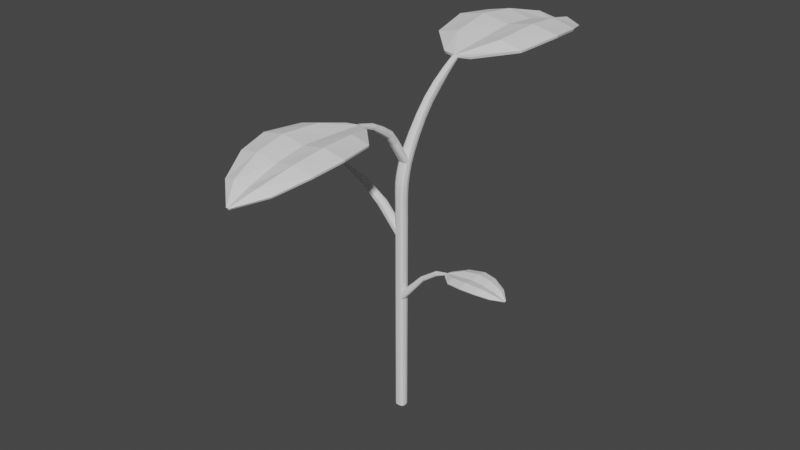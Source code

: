 # Source: Plant_M.blend  (saved by Blender 3.0.42; exported with 4.5.12 LTS)
import bpy
from mathutils import Matrix  # noqa: F401  (used for matrix-valued properties, if any)

bpy.ops.wm.read_factory_settings(use_empty=True)
scene = bpy.context.scene
scene.name = 'Scene'

# ---- collections
col_collection = bpy.data.collections.new('Collection'); scene.collection.children.link(col_collection)

# ---- world
world_world = bpy.data.worlds.new('World'); scene.world = world_world
world_world.use_nodes = True; world_world.node_tree.nodes.clear()
_N = world_world.node_tree.nodes; _L = world_world.node_tree.links
n0 = _N.new('ShaderNodeOutputWorld'); n0.name = 'World Output'; n0.location = (300, 300)
n1 = _N.new('ShaderNodeBackground'); n1.name = 'Background'; n1.location = (10, 300)
n1.inputs[0].default_value = (0.05088, 0.05088, 0.05088, 1.0)
_L.new(n1.outputs[0], n0.inputs[0])
n0.is_active_output = True
world_world.color = (0.05088, 0.05088, 0.05088)
world_world.use_sun_shadow = False
world_world.sun_shadow_jitter_overblur = 0.0

# ---- meshes
me_plane_001 = bpy.data.meshes.new('Plane.001')
me_plane_001.from_pydata([(-0.02183, 0.7569, 3.404), (0.02183, 0.7569, 3.404), (1.827e-18, 0.7534, 3.417), (-0.03158, 0.4699, 3.23), (1.827e-18, 0.4595, 3.244), (0.03158, 0.4699, 3.23), (-0.03557, 0.2413, 2.996), (0.03557, 0.2413, 2.996), (1.827e-18, 0.2282, 3.006), (-0.04596, 0.05891, 2.706), (0.04596, 0.05891, 2.706), (1.827e-18, 0.04379, 2.712), (-0.05051, -0.03244, 2.404), (0.05051, -0.03244, 2.404), (1.827e-18, -0.04892, 2.406), (-0.04228, -0.02681, 0.005445), (0.04228, -0.02681, 0.005445), (1.827e-18, -0.03512, 0.003086), (1.827e-18, -0.05219, 2.048), (0.04667, -0.03552, 2.048), (-0.04667, -0.03552, 2.048), (0.0466, -0.03687, 2.216), (1.827e-18, -0.05351, 2.216), (-0.0466, -0.03687, 2.216), (1.827e-18, 0.6933, 3.4), (0.02803, 0.7018, 3.38), (-0.02803, 0.7018, 3.38), (1.827e-18, -0.01995, 2.548), (0.05001, -0.003903, 2.544), (-0.05001, -0.003903, 2.544), (-0.00944, 0.7656, 3.387), (0.01402, 0.7656, 3.387), (0.002292, 0.7708, 3.386), (-0.02666, 0.5116, 3.179), (1.827e-18, 0.5222, 3.167), (0.02666, 0.5116, 3.179), (-0.03486, 0.2935, 2.956), (0.03486, 0.2935, 2.956), (2.328e-10, 0.3065, 2.946), (-0.04596, 0.1194, 2.678), (0.04596, 0.1194, 2.678), (3.493e-10, 0.1344, 2.672), (-0.05051, 0.03348, 2.395), (0.05051, 0.03348, 2.395), (-1.164e-10, 0.04997, 2.393), (-0.04228, 0.02319, 0.005839), (0.04228, 0.02319, 0.005839), (-5.821e-11, 0.03154, 0.003611), (4.075e-10, 0.04781, 2.049), (0.04667, 0.03114, 2.049), (-0.04667, 0.03114, 2.049), (0.0466, 0.0297, 2.215), (-1.164e-10, 0.04635, 2.215), (-0.0466, 0.0297, 2.215), (0.001626, 0.7265, 3.34), (0.01795, 0.7219, 3.345), (-0.0147, 0.7219, 3.345), (-5.821e-10, 0.0763, 2.523), (0.05001, 0.06027, 2.527), (-0.05001, 0.06027, 2.527), (0.01471, 0.7539, 3.413), (-0.0189, 0.4608, 3.242), (1.827e-18, 0.5899, 3.336), (-0.02056, 0.2298, 3.005), (0.02056, 0.2298, 3.005), (0.03294, 0.3505, 3.124), (-0.02643, 0.04568, 2.711), (0.02643, 0.04568, 2.711), (1.827e-18, 0.1243, 2.853), (0.04072, 0.1386, 2.845), (-0.04072, 0.1386, 2.845), (-0.02904, -0.04686, 2.406), (0.02904, -0.04686, 2.406), (1.827e-18, -0.03662, 2.482), (0.04879, 0.0165, 2.611), (-0.0508, -0.02032, 2.479), (-0.0264, -0.0337, 0.00349), (0.0264, -0.0337, 0.00349), (1.827e-18, -0.04981, 0.0162), (0.04857, -0.03694, 2.314), (-0.04613, -0.0338, 0.01662), (1.827e-18, -0.05277, 2.121), (0.04613, -0.0338, 0.01662), (-0.04621, -0.0361, 2.121), (-0.02684, -0.05011, 2.048), (0.02684, -0.05011, 2.048), (0.04621, -0.0361, 2.121), (1.827e-18, -0.05353, 2.315), (-0.04857, -0.03694, 2.314), (0.0268, -0.05143, 2.216), (-0.0268, -0.05143, 2.216), (-0.01471, 0.7539, 3.413), (0.0189, 0.4608, 3.242), (0.02607, 0.7464, 3.404), (-0.02982, 0.5992, 3.318), (1.827e-18, 0.3388, 3.136), (-0.03294, 0.3505, 3.124), (1.827e-18, 0.7386, 3.425), (0.02982, 0.5992, 3.318), (-0.02607, 0.7464, 3.404), (-0.01787, 0.6943, 3.396), (0.01787, 0.6943, 3.396), (1.827e-18, 0.0008117, 2.616), (0.0508, -0.02032, 2.479), (-0.02876, -0.01794, 2.548), (0.02876, -0.01794, 2.548), (0.008199, 0.7697, 3.385), (-0.01459, 0.5208, 3.168), (-2.911e-11, 0.6379, 3.265), (-0.01993, 0.3049, 2.947), (0.01993, 0.3049, 2.947), (0.03062, 0.3974, 3.078), (-0.02643, 0.1326, 2.673), (0.02643, 0.1326, 2.673), (3.929e-10, 0.2096, 2.803), (0.04063, 0.1954, 2.811), (-0.04063, 0.1954, 2.811), (-0.02904, 0.0479, 2.394), (0.02904, 0.0479, 2.394), (-7.276e-11, 0.06118, 2.463), (0.04879, 0.07924, 2.589), (-0.0508, 0.04488, 2.466), (-0.0264, 0.03011, 0.003993), (0.0264, 0.03011, 0.003993), (-5.821e-11, 0.04602, 0.01696), (0.04857, 0.02941, 2.31), (-0.04613, 0.03001, 0.01713), (-6.549e-10, 0.04722, 2.122), (0.04613, 0.03001, 0.01713), (-0.04621, 0.03055, 2.121), (-0.02684, 0.04573, 2.049), (0.02684, 0.04573, 2.049), (0.04621, 0.03055, 2.121), (-1.892e-10, 0.04601, 2.309), (-0.04857, 0.02941, 2.31), (0.0268, 0.04427, 2.215), (-0.0268, 0.04427, 2.215), (-0.003615, 0.7697, 3.385), (0.01459, 0.5208, 3.168), (0.01502, 0.7603, 3.377), (-0.02153, 0.6284, 3.274), (1.455e-10, 0.4091, 3.067), (-0.03062, 0.3974, 3.078), (0.002292, 0.7644, 3.374), (0.02153, 0.6284, 3.274), (-0.01044, 0.7603, 3.377), (-0.006003, 0.7251, 3.34), (0.009254, 0.7251, 3.34), (-1.455e-11, 0.0949, 2.584), (0.0508, 0.04488, 2.466), (-0.04879, 0.07924, 2.589), (-0.02876, 0.0743, 2.523), (0.02876, 0.0743, 2.523), (-0.01677, 0.7632, 3.39), (0.01887, 0.7632, 3.39), (0.001052, 0.7644, 3.397), (-0.03349, 0.4907, 3.204), (0.03349, 0.4907, 3.204), (-0.0405, 0.2674, 2.976), (0.0405, 0.2674, 2.976), (-0.05285, 0.08914, 2.692), (0.05285, 0.08914, 2.692), (-0.05809, 0.0005214, 2.4), (0.05809, 0.0005216, 2.4), (-0.04536, -0.001797, 0.004135), (0.04536, -0.001797, 0.004134), (1.827e-18, -0.001763, -9.203e-05), (0.05367, -0.00219, 2.048), (-0.05367, -0.00219, 2.048), (0.05359, -0.003583, 2.215), (-0.05359, -0.003583, 2.215), (0.0255, 0.7142, 3.358), (-0.0255, 0.7142, 3.358), (0.05751, 0.02818, 2.535), (-0.05751, 0.02818, 2.535), (0.01839, 0.591, 3.333), (-0.01839, 0.591, 3.333), (0.01929, 0.3402, 3.135), (-0.01929, 0.3402, 3.135), (0.02343, 0.1261, 2.852), (-0.02343, 0.1261, 2.852), (0.02921, -0.03458, 2.482), (-0.02921, -0.03458, 2.482), (0.02684, -0.0478, 0.01629), (-0.02684, -0.04781, 0.01629), (-0.02657, -0.05068, 2.121), (0.02657, -0.05068, 2.121), (0.02793, -0.05146, 2.315), (-0.02793, -0.05146, 2.315), (-0.01721, 0.7395, 3.42), (0.01721, 0.7395, 3.42), (0.02805, 0.002773, 2.616), (0.01114, 0.6365, 3.266), (-0.01114, 0.6365, 3.266), (0.01726, 0.4077, 3.068), (-0.01726, 0.4077, 3.068), (0.02335, 0.2079, 2.804), (-0.02335, 0.2079, 2.804), (0.02921, 0.05914, 2.463), (-0.02921, 0.05914, 2.463), (0.02684, 0.04401, 0.01701), (-0.02684, 0.04401, 0.01701), (-0.02657, 0.04513, 2.122), (0.02657, 0.04513, 2.122), (0.02793, 0.04393, 2.309), (-0.02793, 0.04393, 2.309), (-0.003017, 0.763, 3.373), (0.007602, 0.763, 3.373), (0.02805, 0.09295, 2.584), (0.01123, 0.7641, 3.394), (0.03655, 0.3739, 3.101), (0.04678, 0.167, 2.828), (-0.04678, 0.167, 2.828), (0.05611, 0.04787, 2.6), (-0.05842, 0.01228, 2.472), (-0.0267, -0.001768, 0.0004389), (0.0267, -0.001768, 0.0004392), (0.05586, -0.003764, 2.312), (-0.05289, -0.001896, 0.01673), (0.05289, -0.001896, 0.01673), (-0.05314, -0.002775, 2.121), (0.05314, -0.002775, 2.121), (-0.05586, -0.003764, 2.312), (-0.009128, 0.7641, 3.394), (0.02327, 0.756, 3.384), (-0.02953, 0.6178, 3.291), (-0.03655, 0.3739, 3.101), (0.02953, 0.6178, 3.291), (-0.02117, 0.756, 3.384), (0.05842, 0.01228, 2.472), (-0.05611, 0.04787, 2.6), (-0.04879, 0.0165, 2.611), (-0.02805, 0.002773, 2.616), (-0.02805, 0.09295, 2.584), (0.007653, -0.1006, 2.817), (-0.0327, -0.1073, 2.811), (-0.07026, -0.0943, 2.823), (0.01325, -0.06148, 2.852), (-0.02431, -0.04851, 2.864), (-0.06466, -0.05513, 2.858), (-0.05492, -0.1042, 2.814), (-0.01013, -0.1079, 2.81), (-0.04688, -0.04791, 2.865), (-0.002085, -0.05156, 2.861), (0.01629, -0.08154, 2.834), (-0.0733, -0.07424, 2.841), (0.004517, -0.2481, 2.965), (-0.03234, -0.2526, 2.959), (-0.06663, -0.2437, 2.972), (0.009625, -0.2209, 3.005), (-0.02467, -0.2119, 3.018), (-0.06153, -0.2165, 3.012), (-0.05263, -0.2505, 2.962), (-0.01172, -0.2531, 2.958), (-0.04529, -0.2115, 3.019), (-0.004376, -0.214, 3.015), (0.01241, -0.2348, 2.985), (-0.06942, -0.2298, 2.992), (-0.01173, -0.5283, 3.106), (-0.03045, -0.5283, 3.102), (-0.04788, -0.5283, 3.11), (-0.009134, -0.5283, 3.13), (-0.02656, -0.5284, 3.138), (-0.04528, -0.5284, 3.134), (-0.04076, -0.5283, 3.103), (-0.01998, -0.5283, 3.101), (-0.03703, -0.5284, 3.139), (-0.01625, -0.5284, 3.136), (-0.00772, -0.5283, 3.118), (-0.04929, -0.5283, 3.122), (-0.04609, -0.1169, 2.953), (-0.02449, -0.1175, 2.953), (-0.07136, -0.1392, 2.928), (-0.0631, -0.1231, 2.946), (-0.03252, -0.1672, 2.896), (-0.05378, -0.1646, 2.899), (0.01435, -0.1454, 2.921), (0.006085, -0.1616, 2.902), (-0.01092, -0.1677, 2.895), (0.01144, -0.1284, 2.94), (-0.003231, -0.12, 2.95), (-0.06845, -0.1562, 2.908), (-0.04181, -0.3386, 3.085), (-0.02547, -0.3388, 3.085), (-0.06094, -0.3491, 3.063), (-0.05469, -0.3415, 3.079), (-0.03154, -0.3624, 3.035), (-0.04763, -0.3611, 3.037), (0.003931, -0.352, 3.057), (-0.002325, -0.3597, 3.04), (-0.0152, -0.3626, 3.034), (0.001725, -0.344, 3.074), (-0.009376, -0.34, 3.082), (-0.05873, -0.3572, 3.046), (1.827e-18, -0.05201, 1.899), (0.04663, -0.0354, 1.899), (0.04663, 0.03106, 1.899), (0.02684, -0.04994, 1.899), (-0.02684, -0.04994, 1.899), (0.02684, 0.0456, 1.899), (-0.05361, -0.002169, 1.899), (0.05361, -0.002169, 1.899), (-0.04663, -0.0354, 1.899), (3.733e-10, 0.04768, 1.899), (-0.04663, 0.03106, 1.899), (-0.02684, 0.0456, 1.899), (-0.2295, -0.04442, 2.154), (-0.2628, -0.03033, 2.132), (-0.1964, -0.03033, 2.175), (-0.2299, 0.04008, 2.154), (-0.263, 0.026, 2.133), (-0.1966, 0.026, 2.176), (-0.2104, -0.04266, 2.166), (-0.2486, -0.04266, 2.141), (-0.2107, 0.03832, 2.167), (-0.249, 0.03832, 2.142), (-0.2679, -0.002169, 2.129), (-0.1915, -0.002169, 2.179), (-0.4456, -0.0355, 2.315), (-0.4279, -0.02518, 2.338), (-0.4281, 0.01612, 2.338), (-0.4354, -0.03421, 2.328), (-0.4558, -0.03421, 2.302), (-0.4562, 0.02515, 2.302), (-0.4253, -0.004528, 2.341), (-0.446, 0.02645, 2.315), (-0.4634, -0.02518, 2.292), (-0.4637, 0.01612, 2.292), (-0.4357, 0.02515, 2.328), (-0.4662, -0.004528, 2.289), (-0.6981, -0.01956, 2.426), (-0.6983, 0.005954, 2.426), (-0.6983, 0.0017, 2.438), (-0.6981, -0.01903, 2.433), (-0.6983, 0.005422, 2.433), (-0.6982, 0.005422, 2.419), (-0.6983, -0.006805, 2.44), (-0.698, -0.01531, 2.414), (-0.6982, -0.01531, 2.438), (-0.6981, 0.0017, 2.414), (-0.698, -0.01903, 2.419), (-0.6981, -0.006805, 2.412), (1.827e-18, -0.05174, 1.238), (-0.04657, -0.0352, 1.238), (3.192e-10, 0.04747, 1.239), (-0.04657, 0.03093, 1.239), (0.02684, -0.04967, 1.238), (-0.02684, -0.04967, 1.238), (0.02684, 0.0454, 1.239), (-0.02684, 0.0454, 1.239), (-0.05352, -0.002135, 1.239), (0.05352, -0.002135, 1.239), (0.04657, -0.0352, 1.238), (0.04657, 0.03093, 1.239), (0.2495, -0.0252, 1.523), (0.235, -0.01751, 1.539), (0.2497, 0.02093, 1.523), (0.2352, 0.01324, 1.539), (0.2578, -0.02424, 1.514), (0.2411, -0.02424, 1.532), (0.2581, 0.01997, 1.514), (0.2414, 0.01997, 1.532), (0.233, -0.002135, 1.541), (0.2662, -0.002135, 1.504), (0.264, -0.01751, 1.507), (0.2642, 0.01324, 1.507), (0.4087, -0.0234, 1.635), (0.3992, -0.01631, 1.653), (0.409, 0.01913, 1.635), (0.3994, 0.01204, 1.653), (0.4143, -0.02251, 1.625), (0.4032, -0.02251, 1.645), (0.4145, 0.01824, 1.625), (0.4035, 0.01824, 1.645), (0.3979, -0.002135, 1.655), (0.4199, -0.002135, 1.615), (0.4184, -0.01631, 1.618), (0.4186, 0.01204, 1.618), (0.5338, -0.01384, 1.675), (0.5313, -0.00994, 1.682), (0.5339, 0.009575, 1.675), (0.5315, 0.00567, 1.682), (0.5352, -0.01336, 1.671), (0.5324, -0.01336, 1.679), (0.5354, 0.009087, 1.671), (0.5325, 0.009087, 1.679), (0.531, -0.002135, 1.684), (0.5367, -0.002135, 1.667), (0.5363, -0.00994, 1.668), (0.5364, 0.00567, 1.668)], [], [(25, 101, 175, 98), (101, 24, 62, 175), (175, 62, 4, 92), (98, 175, 92, 5), (24, 100, 176, 62), (100, 26, 94, 176), (176, 94, 3, 61), (62, 176, 61, 4), (5, 92, 177, 65), (92, 4, 95, 177), (177, 95, 8, 64), (65, 177, 64, 7), (4, 61, 178, 95), (61, 3, 96, 178), (178, 96, 6, 63), (95, 178, 63, 8), (7, 64, 179, 69), (64, 8, 68, 179), (179, 68, 11, 67), (69, 179, 67, 10), (8, 63, 180, 68), (63, 6, 70, 180), (180, 70, 9, 66), (68, 180, 66, 11), (28, 105, 181, 103), (105, 27, 73, 181), (181, 73, 14, 72), (103, 181, 72, 13), (27, 104, 182, 73), (104, 29, 75, 182), (182, 75, 12, 71), (73, 182, 71, 14), (352, 346, 183, 82), (346, 342, 78, 183), (183, 78, 17, 77), (82, 183, 77, 16), (342, 347, 184, 78), (347, 343, 80, 184), (184, 80, 15, 76), (78, 184, 76, 17), (22, 90, 185, 81), (90, 23, 83, 185), (185, 83, 20, 84), (81, 185, 84, 18), (21, 89, 186, 86), (89, 22, 81, 186), (186, 81, 18, 85), (86, 186, 85, 19), (13, 72, 187, 79), (72, 14, 87, 187), (187, 87, 22, 89), (79, 187, 89, 21), (14, 71, 188, 87), (71, 12, 88, 188), (188, 88, 23, 90), (87, 188, 90, 22), (2, 91, 189, 97), (91, 0, 99, 189), (189, 99, 26, 100), (97, 189, 100, 24), (1, 60, 190, 93), (60, 2, 97, 190), (190, 97, 24, 101), (93, 190, 101, 25), (11, 66, 232, 102), (66, 9, 231, 232), (232, 231, 29, 104), (102, 232, 104, 27), (10, 67, 191, 74), (67, 11, 102, 191), (191, 102, 27, 105), (74, 191, 105, 28), (55, 144, 192, 147), (144, 35, 138, 192), (192, 138, 34, 108), (147, 192, 108, 54), (54, 108, 193, 146), (108, 34, 107, 193), (193, 107, 33, 140), (146, 193, 140, 56), (35, 111, 194, 138), (111, 37, 110, 194), (194, 110, 38, 141), (138, 194, 141, 34), (34, 141, 195, 107), (141, 38, 109, 195), (195, 109, 36, 142), (107, 195, 142, 33), (37, 115, 196, 110), (115, 40, 113, 196), (196, 113, 41, 114), (110, 196, 114, 38), (38, 114, 197, 109), (114, 41, 112, 197), (197, 112, 39, 116), (109, 197, 116, 36), (58, 149, 198, 152), (149, 43, 118, 198), (198, 118, 44, 119), (152, 198, 119, 57), (57, 119, 199, 151), (119, 44, 117, 199), (199, 117, 42, 121), (151, 199, 121, 59), (353, 128, 200, 348), (128, 46, 123, 200), (200, 123, 47, 124), (348, 200, 124, 344), (344, 124, 201, 349), (124, 47, 122, 201), (201, 122, 45, 126), (349, 201, 126, 345), (52, 127, 202, 136), (127, 48, 130, 202), (202, 130, 50, 129), (136, 202, 129, 53), (51, 132, 203, 135), (132, 49, 131, 203), (203, 131, 48, 127), (135, 203, 127, 52), (43, 125, 204, 118), (125, 51, 135, 204), (204, 135, 52, 133), (118, 204, 133, 44), (44, 133, 205, 117), (133, 52, 136, 205), (205, 136, 53, 134), (117, 205, 134, 42), (32, 143, 206, 137), (143, 54, 146, 206), (206, 146, 56, 145), (137, 206, 145, 30), (31, 139, 207, 106), (139, 55, 147, 207), (207, 147, 54, 143), (106, 207, 143, 32), (41, 148, 233, 112), (148, 57, 151, 233), (233, 151, 59, 150), (112, 233, 150, 39), (40, 120, 208, 113), (120, 58, 152, 208), (208, 152, 57, 148), (113, 208, 148, 41), (2, 60, 209, 155), (60, 1, 154, 209), (209, 154, 31, 106), (155, 209, 106, 32), (5, 65, 210, 157), (65, 7, 159, 210), (210, 159, 37, 111), (157, 210, 111, 35), (7, 69, 211, 159), (69, 10, 161, 211), (211, 161, 40, 115), (159, 211, 115, 37), (9, 70, 212, 160), (70, 6, 158, 212), (212, 158, 36, 116), (160, 212, 116, 39), (10, 74, 213, 161), (74, 28, 173, 213), (213, 173, 58, 120), (161, 213, 120, 40), (12, 75, 214, 162), (75, 29, 174, 214), (214, 174, 59, 121), (162, 214, 121, 42), (17, 76, 215, 166), (76, 15, 164, 215), (215, 164, 45, 122), (166, 215, 122, 47), (16, 77, 216, 165), (77, 17, 166, 216), (216, 166, 47, 123), (165, 216, 123, 46), (13, 79, 217, 163), (79, 21, 169, 217), (217, 169, 51, 125), (163, 217, 125, 43), (15, 80, 218, 164), (302, 20, 168, 300), (300, 168, 50, 304), (164, 218, 126, 45), (352, 82, 219, 351), (82, 16, 165, 219), (219, 165, 46, 128), (351, 219, 128, 353), (20, 83, 220, 168), (83, 23, 170, 220), (220, 170, 53, 129), (168, 220, 129, 50), (21, 86, 221, 169), (86, 19, 167, 221), (221, 167, 49, 132), (169, 221, 132, 51), (23, 88, 222, 170), (88, 12, 162, 222), (222, 162, 42, 134), (170, 222, 134, 53), (0, 91, 223, 153), (91, 2, 155, 223), (223, 155, 32, 137), (153, 223, 137, 30), (1, 93, 224, 154), (93, 25, 171, 224), (224, 171, 55, 139), (154, 224, 139, 31), (3, 94, 225, 156), (94, 26, 172, 225), (225, 172, 56, 140), (156, 225, 140, 33), (6, 96, 226, 158), (96, 3, 156, 226), (226, 156, 33, 142), (158, 226, 142, 36), (25, 98, 227, 171), (98, 5, 157, 227), (227, 157, 35, 144), (171, 227, 144, 55), (26, 99, 228, 172), (99, 0, 153, 228), (228, 153, 30, 145), (172, 228, 145, 56), (28, 103, 229, 173), (103, 13, 163, 229), (229, 163, 43, 149), (173, 229, 149, 58), (29, 231, 230, 174), (231, 9, 160, 230), (230, 160, 39, 150), (174, 230, 150, 59), (148, 233, 242, 238), (150, 230, 245, 239), (232, 102, 235, 240), (74, 213, 244, 234), (150, 239, 242, 233), (102, 191, 241, 235), (120, 237, 244, 213), (120, 208, 243, 237), (191, 74, 234, 241), (231, 236, 245, 230), (231, 232, 240, 236), (148, 238, 243, 208), (271, 270, 254, 250), (273, 272, 257, 251), (275, 274, 247, 252), (277, 276, 256, 246), (270, 273, 251, 254), (274, 278, 253, 247), (276, 279, 249, 256), (279, 280, 255, 249), (278, 277, 246, 253), (272, 281, 248, 257), (281, 275, 252, 248), (280, 271, 250, 255), (283, 282, 266, 262), (285, 284, 269, 263), (287, 286, 259, 264), (289, 288, 268, 258), (282, 285, 263, 266), (286, 290, 265, 259), (288, 291, 261, 268), (291, 292, 267, 261), (290, 289, 258, 265), (284, 293, 260, 269), (293, 287, 264, 260), (292, 283, 262, 267), (243, 238, 271, 280), (236, 240, 275, 281), (245, 236, 281, 272), (241, 234, 277, 278), (237, 243, 280, 279), (244, 237, 279, 276), (235, 241, 278, 274), (242, 239, 273, 270), (234, 244, 276, 277), (240, 235, 274, 275), (239, 245, 272, 273), (238, 242, 270, 271), (255, 250, 283, 292), (248, 252, 287, 293), (257, 248, 293, 284), (253, 246, 289, 290), (249, 255, 292, 291), (256, 249, 291, 288), (247, 253, 290, 286), (254, 251, 285, 282), (246, 256, 288, 289), (252, 247, 286, 287), (251, 257, 284, 285), (250, 254, 282, 283), (167, 301, 296, 49), (19, 295, 301, 167), (350, 300, 304, 345), (343, 302, 300, 350), (130, 305, 304, 50), (48, 303, 305, 130), (131, 299, 303, 48), (49, 296, 299, 131), (84, 20, 302, 298), (18, 84, 298, 294), (85, 18, 294, 297), (19, 85, 297, 295), (300, 302, 307, 316), (297, 294, 306, 312), (296, 301, 317, 311), (299, 296, 311, 314), (304, 305, 315, 310), (295, 297, 312, 308), (301, 295, 308, 317), (298, 302, 307, 313), (305, 303, 309, 315), (304, 300, 316, 310), (294, 298, 313, 306), (303, 299, 314, 309), (309, 314, 328, 325), (316, 307, 326, 329), (312, 306, 318, 321), (311, 317, 324, 320), (314, 311, 320, 328), (310, 315, 323, 327), (308, 312, 321, 319), (317, 308, 319, 324), (313, 307, 326, 322), (315, 309, 325, 323), (310, 316, 329, 327), (306, 313, 322, 318), (321, 318, 330, 333), (318, 322, 340, 330), (324, 319, 338, 336), (322, 326, 337, 340), (321, 319, 338, 333), (327, 323, 335, 339), (323, 325, 331, 335), (329, 327, 339, 341), (325, 328, 334, 331), (326, 329, 341, 337), (328, 320, 332, 334), (320, 324, 336, 332), (80, 343, 350, 218), (218, 350, 345, 126), (301, 351, 353, 296), (295, 352, 351, 301), (305, 349, 345, 304), (303, 344, 349, 305), (299, 348, 344, 303), (296, 353, 348, 299), (298, 302, 343, 347), (294, 298, 347, 342), (297, 294, 342, 346), (295, 297, 346, 352), (353, 351, 363, 365), (342, 347, 359, 354), (344, 348, 360, 356), (351, 352, 364, 363), (346, 342, 354, 358), (350, 343, 355, 362), (348, 353, 365, 360), (345, 349, 361, 357), (352, 346, 358, 364), (345, 350, 362, 357), (347, 343, 355, 359), (349, 344, 356, 361), (360, 365, 377, 372), (357, 361, 373, 369), (364, 358, 370, 376), (357, 362, 374, 369), (359, 355, 367, 371), (361, 356, 368, 373), (365, 363, 375, 377), (354, 359, 371, 366), (356, 360, 372, 368), (363, 364, 376, 375), (358, 354, 366, 370), (362, 355, 367, 374), (374, 367, 379, 386), (372, 377, 389, 384), (369, 373, 385, 381), (376, 370, 382, 388), (369, 374, 386, 381), (371, 367, 379, 383), (373, 368, 380, 385), (377, 375, 387, 389), (366, 371, 383, 378), (368, 372, 384, 380), (375, 376, 388, 387), (370, 366, 378, 382)])
_uv = me_plane_001.uv_layers.new(name='UVMap')
_uv.uv.foreach_set('vector', [0.7083, 0.0, 0.6198, 0.0, 0.6198, 0.0, 0.7083, 0.0, 0.6198, 0.0, 0.5, 0.0, 0.5, 0.0, 0.6198, 0.0, 0.6198, 0.0, 0.5, 0.0, 0.5, 0.0, 0.6198, 0.0, 0.7083, 0.0, 0.6198, 0.0, 0.6198, 0.0, 0.7083, 0.0, 0.5, 0.0, 0.3802, 0.0, 0.3802, 0.0, 0.5, 0.0, 0.3802, 0.0, 0.2917, 0.0, 0.2917, 0.0, 0.3802, 0.0, 0.3802, 0.0, 0.2917, 0.0, 0.2917, 0.0, 0.3802, 0.0, 0.5, 0.0, 0.3802, 0.0, 0.3802, 0.0, 0.5, 0.0, 0.7083, 0.0, 0.6198, 0.0, 0.6198, 0.0, 0.7083, 0.0, 0.6198, 0.0, 0.5, 0.0, 0.5, 0.0, 0.6198, 0.0, 0.6198, 0.0, 0.5, 0.0, 0.5, 0.0, 0.6198, 0.0, 0.7083, 0.0, 0.6198, 0.0, 0.6198, 0.0, 0.7083, 0.0, 0.5, 0.0, 0.3802, 0.0, 0.3802, 0.0, 0.5, 0.0, 0.3802, 0.0, 0.2917, 0.0, 0.2917, 0.0, 0.3802, 0.0, 0.3802, 0.0, 0.2917, 0.0, 0.2917, 0.0, 0.3802, 0.0, 0.5, 0.0, 0.3802, 0.0, 0.3802, 0.0, 0.5, 0.0, 0.7083, 0.0, 0.6198, 0.0, 0.6198, 0.0, 0.7083, 0.0, 0.6198, 0.0, 0.5, 0.0, 0.5, 0.0, 0.6198, 0.0, 0.6198, 0.0, 0.5, 0.0, 0.5, 0.0, 0.6198, 0.0, 0.7083, 0.0, 0.6198, 0.0, 0.6198, 0.0, 0.7083, 0.0, 0.5, 0.0, 0.3802, 0.0, 0.3802, 0.0, 0.5, 0.0, 0.3802, 0.0, 0.2917, 0.0, 0.2917, 0.0, 0.3802, 0.0, 0.3802, 0.0, 0.2917, 0.0, 0.2917, 0.0, 0.3802, 0.0, 0.5, 0.0, 0.3802, 0.0, 0.3802, 0.0, 0.5, 0.0, 0.7083, 0.0, 0.6198, 0.0, 0.6198, 0.0, 0.7083, 0.0, 0.6198, 0.0, 0.5, 0.0, 0.5, 0.0, 0.6198, 0.0, 0.6198, 0.0, 0.5, 0.0, 0.5, 0.0, 0.6198, 0.0, 0.7083, 0.0, 0.6198, 0.0, 0.6198, 0.0, 0.7083, 0.0, 0.5, 0.0, 0.3802, 0.0, 0.3802, 0.0, 0.5, 0.0, 0.3802, 0.0, 0.2917, 0.0, 0.2917, 0.0, 0.3802, 0.0, 0.3802, 0.0, 0.2917, 0.0, 0.2917, 0.0, 0.3802, 0.0, 0.5, 0.0, 0.3802, 0.0, 0.3802, 0.0, 0.5, 0.0, 0.7077, 0.0, 0.6197, 0.0, 0.6191, 0.0, 0.7048, 0.0, 0.6197, 0.0, 0.5, 0.0, 0.5, 0.0, 0.6191, 0.0, 0.6191, 0.0, 0.5, 0.0, 0.5, 0.0, 0.6171, 0.0, 0.7048, 0.0, 0.6191, 0.0, 0.6171, 0.0, 0.6875, 0.0, 0.5, 0.0, 0.3803, 0.0, 0.3809, 0.0, 0.5, 0.0, 0.3803, 0.0, 0.2923, 0.0, 0.2952, 0.0, 0.3809, 0.0, 0.3809, 0.0, 0.2952, 0.0, 0.3125, 0.0, 0.3829, 0.0, 0.5, 0.0, 0.3809, 0.0, 0.3829, 0.0, 0.5, 0.0, 0.5, 0.0, 0.3802, 0.0, 0.3802, 0.0, 0.5, 0.0, 0.3802, 0.0, 0.2917, 0.0, 0.2917, 0.0, 0.3802, 0.0, 0.3802, 0.0, 0.2917, 0.0, 0.2917, 0.0, 0.3802, 0.0, 0.5, 0.0, 0.3802, 0.0, 0.3802, 0.0, 0.5, 0.0, 0.7083, 0.0, 0.6198, 0.0, 0.6198, 0.0, 0.7083, 0.0, 0.6198, 0.0, 0.5, 0.0, 0.5, 0.0, 0.6198, 0.0, 0.6198, 0.0, 0.5, 0.0, 0.5, 0.0, 0.6198, 0.0, 0.7083, 0.0, 0.6198, 0.0, 0.6198, 0.0, 0.7083, 0.0, 0.7083, 0.0, 0.6198, 0.0, 0.6198, 0.0, 0.7083, 0.0, 0.6198, 0.0, 0.5, 0.0, 0.5, 0.0, 0.6198, 0.0, 0.6198, 0.0, 0.5, 0.0, 0.5, 0.0, 0.6198, 0.0, 0.7083, 0.0, 0.6198, 0.0, 0.6198, 0.0, 0.7083, 0.0, 0.5, 0.0, 0.3802, 0.0, 0.3802, 0.0, 0.5, 0.0, 0.3802, 0.0, 0.2917, 0.0, 0.2917, 0.0, 0.3802, 0.0, 0.3802, 0.0, 0.2917, 0.0, 0.2917, 0.0, 0.3802, 0.0, 0.5, 0.0, 0.3802, 0.0, 0.3802, 0.0, 0.5, 0.0, 0.5, 0.0, 0.3829, 0.0, 0.3809, 0.0, 0.5, 0.0, 0.3829, 0.0, 0.3125, 0.0, 0.2952, 0.0, 0.3809, 0.0, 0.3809, 0.0, 0.2952, 0.0, 0.2917, 0.0, 0.3802, 0.0, 0.5, 0.0, 0.3809, 0.0, 0.3802, 0.0, 0.5, 0.0, 0.6875, 0.0, 0.6171, 0.0, 0.6191, 0.0, 0.7048, 0.0, 0.6171, 0.0, 0.5, 0.0, 0.5, 0.0, 0.6191, 0.0, 0.6191, 0.0, 0.5, 0.0, 0.5, 0.0, 0.6198, 0.0, 0.7048, 0.0, 0.6191, 0.0, 0.6198, 0.0, 0.7083, 0.0, 0.5, 0.0, 0.3802, 0.0, 0.3802, 0.0, 0.5, 0.0, 0.3802, 0.0, 0.2917, 0.0, 0.2917, 0.0, 0.3802, 0.0, 0.3802, 0.0, 0.2917, 0.0, 0.2917, 0.0, 0.3802, 0.0, 0.5, 0.0, 0.3802, 0.0, 0.3802, 0.0, 0.5, 0.0, 0.7083, 0.0, 0.6198, 0.0, 0.6198, 0.0, 0.7083, 0.0, 0.6198, 0.0, 0.5, 0.0, 0.5, 0.0, 0.6198, 0.0, 0.6198, 0.0, 0.5, 0.0, 0.5, 0.0, 0.6198, 0.0, 0.7083, 0.0, 0.6198, 0.0, 0.6198, 0.0, 0.7083, 0.0, 0.7083, 0.0, 0.7083, 0.0, 0.6198, 0.0, 0.6198, 0.0, 0.7083, 0.0, 0.7083, 0.0, 0.6198, 0.0, 0.6198, 0.0, 0.6198, 0.0, 0.6198, 0.0, 0.5, 0.0, 0.5, 0.0, 0.6198, 0.0, 0.6198, 0.0, 0.5, 0.0, 0.5, 0.0, 0.5, 0.0, 0.5, 0.0, 0.3802, 0.0, 0.3802, 0.0, 0.5, 0.0, 0.5, 0.0, 0.3802, 0.0, 0.3802, 0.0, 0.3802, 0.0, 0.3802, 0.0, 0.2917, 0.0, 0.2917, 0.0, 0.3802, 0.0, 0.3802, 0.0, 0.2917, 0.0, 0.2917, 0.0, 0.7083, 0.0, 0.7083, 0.0, 0.6198, 0.0, 0.6198, 0.0, 0.7083, 0.0, 0.7083, 0.0, 0.6198, 0.0, 0.6198, 0.0, 0.6198, 0.0, 0.6198, 0.0, 0.5, 0.0, 0.5, 0.0, 0.6198, 0.0, 0.6198, 0.0, 0.5, 0.0, 0.5, 0.0, 0.5, 0.0, 0.5, 0.0, 0.3802, 0.0, 0.3802, 0.0, 0.5, 0.0, 0.5, 0.0, 0.3802, 0.0, 0.3802, 0.0, 0.3802, 0.0, 0.3802, 0.0, 0.2917, 0.0, 0.2917, 0.0, 0.3802, 0.0, 0.3802, 0.0, 0.2917, 0.0, 0.2917, 0.0, 0.7083, 0.0, 0.7083, 0.0, 0.6198, 0.0, 0.6198, 0.0, 0.7083, 0.0, 0.7083, 0.0, 0.6198, 0.0, 0.6198, 0.0, 0.6198, 0.0, 0.6198, 0.0, 0.5, 0.0, 0.5, 0.0, 0.6198, 0.0, 0.6198, 0.0, 0.5, 0.0, 0.5, 0.0, 0.5, 0.0, 0.5, 0.0, 0.3802, 0.0, 0.3802, 0.0, 0.5, 0.0, 0.5, 0.0, 0.3802, 0.0, 0.3802, 0.0, 0.3802, 0.0, 0.3802, 0.0, 0.2917, 0.0, 0.2917, 0.0, 0.3802, 0.0, 0.3802, 0.0, 0.2917, 0.0, 0.2917, 0.0, 0.7083, 0.0, 0.7083, 0.0, 0.6198, 0.0, 0.6198, 0.0, 0.7083, 0.0, 0.7083, 0.0, 0.6198, 0.0, 0.6198, 0.0, 0.6198, 0.0, 0.6198, 0.0, 0.5, 0.0, 0.5, 0.0, 0.6198, 0.0, 0.6198, 0.0, 0.5, 0.0, 0.5, 0.0, 0.5, 0.0, 0.5, 0.0, 0.3802, 0.0, 0.3802, 0.0, 0.5, 0.0, 0.5, 0.0, 0.3802, 0.0, 0.3802, 0.0, 0.3802, 0.0, 0.3802, 0.0, 0.2917, 0.0, 0.2917, 0.0, 0.3802, 0.0, 0.3802, 0.0, 0.2917, 0.0, 0.2917, 0.0, 0.7077, 0.0, 0.7048, 0.0, 0.6191, 0.0, 0.6197, 0.0, 0.7048, 0.0, 0.6875, 0.0, 0.6171, 0.0, 0.6191, 0.0, 0.6191, 0.0, 0.6171, 0.0, 0.5, 0.0, 0.5, 0.0, 0.6197, 0.0, 0.6191, 0.0, 0.5, 0.0, 0.5, 0.0, 0.5, 0.0, 0.5, 0.0, 0.3809, 0.0, 0.3803, 0.0, 0.5, 0.0, 0.5, 0.0, 0.3829, 0.0, 0.3809, 0.0, 0.3809, 0.0, 0.3829, 0.0, 0.3125, 0.0, 0.2952, 0.0, 0.3803, 0.0, 0.3809, 0.0, 0.2952, 0.0, 0.2923, 0.0, 0.5, 0.0, 0.5, 0.0, 0.3802, 0.0, 0.3802, 0.0, 0.5, 0.0, 0.5, 0.0, 0.3802, 0.0, 0.3802, 0.0, 0.3802, 0.0, 0.3802, 0.0, 0.2917, 0.0, 0.2917, 0.0, 0.3802, 0.0, 0.3802, 0.0, 0.2917, 0.0, 0.2917, 0.0, 0.7083, 0.0, 0.7083, 0.0, 0.6198, 0.0, 0.6198, 0.0, 0.7083, 0.0, 0.7083, 0.0, 0.6198, 0.0, 0.6198, 0.0, 0.6198, 0.0, 0.6198, 0.0, 0.5, 0.0, 0.5, 0.0, 0.6198, 0.0, 0.6198, 0.0, 0.5, 0.0, 0.5, 0.0, 0.7083, 0.0, 0.7083, 0.0, 0.6198, 0.0, 0.6198, 0.0, 0.7083, 0.0, 0.7083, 0.0, 0.6198, 0.0, 0.6198, 0.0, 0.6198, 0.0, 0.6198, 0.0, 0.5, 0.0, 0.5, 0.0, 0.6198, 0.0, 0.6198, 0.0, 0.5, 0.0, 0.5, 0.0, 0.5, 0.0, 0.5, 0.0, 0.3802, 0.0, 0.3802, 0.0, 0.5, 0.0, 0.5, 0.0, 0.3802, 0.0, 0.3802, 0.0, 0.3802, 0.0, 0.3802, 0.0, 0.2917, 0.0, 0.2917, 0.0, 0.3802, 0.0, 0.3802, 0.0, 0.2917, 0.0, 0.2917, 0.0, 0.5, 0.0, 0.5, 0.0, 0.3809, 0.0, 0.3829, 0.0, 0.5, 0.0, 0.5, 0.0, 0.3802, 0.0, 0.3809, 0.0, 0.3809, 0.0, 0.3802, 0.0, 0.2917, 0.0, 0.2952, 0.0, 0.3829, 0.0, 0.3809, 0.0, 0.2952, 0.0, 0.3125, 0.0, 0.6875, 0.0, 0.7048, 0.0, 0.6191, 0.0, 0.6171, 0.0, 0.7048, 0.0, 0.7083, 0.0, 0.6198, 0.0, 0.6191, 0.0, 0.6191, 0.0, 0.6198, 0.0, 0.5, 0.0, 0.5, 0.0, 0.6171, 0.0, 0.6191, 0.0, 0.5, 0.0, 0.5, 0.0, 0.5, 0.0, 0.5, 0.0, 0.3802, 0.0, 0.3802, 0.0, 0.5, 0.0, 0.5, 0.0, 0.3802, 0.0, 0.3802, 0.0, 0.3802, 0.0, 0.3802, 0.0, 0.2917, 0.0, 0.2917, 0.0, 0.3802, 0.0, 0.3802, 0.0, 0.2917, 0.0, 0.2917, 0.0, 0.7083, 0.0, 0.7083, 0.0, 0.6198, 0.0, 0.6198, 0.0, 0.7083, 0.0, 0.7083, 0.0, 0.6198, 0.0, 0.6198, 0.0, 0.6198, 0.0, 0.6198, 0.0, 0.5, 0.0, 0.5, 0.0, 0.6198, 0.0, 0.6198, 0.0, 0.5, 0.0, 0.5, 0.0, 0.5, 0.0, 0.6171, 0.0, 0.6184, 0.0, 0.5, 0.0, 0.6171, 0.0, 0.6875, 0.0, 0.7012, 0.0, 0.6184, 0.0, 0.6184, 0.0, 0.7012, 0.0, 0.6875, 0.0, 0.6171, 0.0, 0.5, 0.0, 0.6184, 0.0, 0.6171, 0.0, 0.5, 0.0, 0.7083, 0.0, 0.7083, 0.0, 0.7396, 0.0, 0.7396, 0.0, 0.7083, 0.0, 0.7083, 0.0, 0.7396, 0.0, 0.7396, 0.0, 0.7396, 0.0, 0.7396, 0.0, 0.7083, 0.0, 0.7083, 0.0, 0.7396, 0.0, 0.7396, 0.0, 0.7083, 0.0, 0.7083, 0.0, 0.7083, 0.0, 0.7083, 0.0, 0.7396, 0.0, 0.7396, 0.0, 0.7083, 0.0, 0.7083, 0.0, 0.7396, 0.0, 0.7396, 0.0, 0.7396, 0.0, 0.7396, 0.0, 0.7083, 0.0, 0.7083, 0.0, 0.7396, 0.0, 0.7396, 0.0, 0.7083, 0.0, 0.7083, 0.0, 0.2917, 0.0, 0.2917, 0.0, 0.2604, 0.0, 0.2604, 0.0, 0.2917, 0.0, 0.2917, 0.0, 0.2604, 0.0, 0.2604, 0.0, 0.2604, 0.0, 0.2604, 0.0, 0.2917, 0.0, 0.2917, 0.0, 0.2604, 0.0, 0.2604, 0.0, 0.2917, 0.0, 0.2917, 0.0, 0.7083, 0.0, 0.7083, 0.0, 0.7396, 0.0, 0.7396, 0.0, 0.7083, 0.0, 0.7083, 0.0, 0.7396, 0.0, 0.7396, 0.0, 0.7396, 0.0, 0.7396, 0.0, 0.7083, 0.0, 0.7083, 0.0, 0.7396, 0.0, 0.7396, 0.0, 0.7083, 0.0, 0.7083, 0.0, 0.2917, 0.0, 0.2917, 0.0, 0.2604, 0.0, 0.2604, 0.0, 0.2917, 0.0, 0.2917, 0.0, 0.2604, 0.0, 0.2604, 0.0, 0.2604, 0.0, 0.2604, 0.0, 0.2917, 0.0, 0.2917, 0.0, 0.2604, 0.0, 0.2604, 0.0, 0.2917, 0.0, 0.2917, 0.0, 0.5, 0.0, 0.3829, 0.0, 0.3816, 0.0, 0.5, 0.0, 0.3829, 0.0, 0.3125, 0.0, 0.2988, 0.0, 0.3816, 0.0, 0.3816, 0.0, 0.2988, 0.0, 0.3125, 0.0, 0.3829, 0.0, 0.5, 0.0, 0.3816, 0.0, 0.3829, 0.0, 0.5, 0.0, 0.6875, 0.0, 0.6171, 0.0, 0.6184, 0.0, 0.7012, 0.0, 0.6171, 0.0, 0.5, 0.0, 0.5, 0.0, 0.6184, 0.0, 0.6184, 0.0, 0.5, 0.0, 0.5, 0.0, 0.6171, 0.0, 0.7012, 0.0, 0.6184, 0.0, 0.6171, 0.0, 0.6875, 0.0, 0.7083, 0.0, 0.7083, 0.0, 0.7396, 0.0, 0.7396, 0.0, 0.7083, 0.0, 0.7083, 0.0, 0.7396, 0.0, 0.7396, 0.0, 0.7396, 0.0, 0.7396, 0.0, 0.7083, 0.0, 0.7083, 0.0, 0.7396, 0.0, 0.7396, 0.0, 0.7083, 0.0, 0.7083, 0.0, 0.3125, 0.0, 0.2952, 0.0, 0.2652, 0.0, 0.2988, 0.0, 0.2919, 0.0, 0.2917, 0.0, 0.2604, 0.0, 0.2608, 0.0, 0.2608, 0.0, 0.2604, 0.0, 0.2917, 0.0, 0.2919, 0.0, 0.2988, 0.0, 0.2652, 0.0, 0.2952, 0.0, 0.3125, 0.0, 0.7077, 0.0, 0.7048, 0.0, 0.7348, 0.0, 0.7387, 0.0, 0.7048, 0.0, 0.6875, 0.0, 0.7012, 0.0, 0.7348, 0.0, 0.7348, 0.0, 0.7012, 0.0, 0.6875, 0.0, 0.7048, 0.0, 0.7387, 0.0, 0.7348, 0.0, 0.7048, 0.0, 0.7077, 0.0, 0.2917, 0.0, 0.2917, 0.0, 0.2604, 0.0, 0.2604, 0.0, 0.2917, 0.0, 0.2917, 0.0, 0.2604, 0.0, 0.2604, 0.0, 0.2604, 0.0, 0.2604, 0.0, 0.2917, 0.0, 0.2917, 0.0, 0.2604, 0.0, 0.2604, 0.0, 0.2917, 0.0, 0.2917, 0.0, 0.7083, 0.0, 0.7083, 0.0, 0.7396, 0.0, 0.7396, 0.0, 0.7083, 0.0, 0.7083, 0.0, 0.7396, 0.0, 0.7396, 0.0, 0.7396, 0.0, 0.7396, 0.0, 0.7083, 0.0, 0.7083, 0.0, 0.7396, 0.0, 0.7396, 0.0, 0.7083, 0.0, 0.7083, 0.0, 0.2917, 0.0, 0.2917, 0.0, 0.2604, 0.0, 0.2604, 0.0, 0.2917, 0.0, 0.2917, 0.0, 0.2604, 0.0, 0.2604, 0.0, 0.2604, 0.0, 0.2604, 0.0, 0.2917, 0.0, 0.2917, 0.0, 0.2604, 0.0, 0.2604, 0.0, 0.2917, 0.0, 0.2917, 0.0, 0.3125, 0.0, 0.3829, 0.0, 0.3816, 0.0, 0.2988, 0.0, 0.3829, 0.0, 0.5, 0.0, 0.5, 0.0, 0.3816, 0.0, 0.3816, 0.0, 0.5, 0.0, 0.5, 0.0, 0.3829, 0.0, 0.2988, 0.0, 0.3816, 0.0, 0.3829, 0.0, 0.3125, 0.0, 0.6875, 0.0, 0.7048, 0.0, 0.7348, 0.0, 0.7012, 0.0, 0.7048, 0.0, 0.7083, 0.0, 0.7396, 0.0, 0.7348, 0.0, 0.7348, 0.0, 0.7396, 0.0, 0.7083, 0.0, 0.7048, 0.0, 0.7012, 0.0, 0.7348, 0.0, 0.7048, 0.0, 0.6875, 0.0, 0.2917, 0.0, 0.2917, 0.0, 0.2604, 0.0, 0.2604, 0.0, 0.2917, 0.0, 0.2917, 0.0, 0.2604, 0.0, 0.2604, 0.0, 0.2604, 0.0, 0.2604, 0.0, 0.2917, 0.0, 0.2917, 0.0, 0.2604, 0.0, 0.2604, 0.0, 0.2917, 0.0, 0.2917, 0.0, 0.2917, 0.0, 0.2917, 0.0, 0.2604, 0.0, 0.2604, 0.0, 0.2917, 0.0, 0.2917, 0.0, 0.2604, 0.0, 0.2604, 0.0, 0.2604, 0.0, 0.2604, 0.0, 0.2917, 0.0, 0.2917, 0.0, 0.2604, 0.0, 0.2604, 0.0, 0.2917, 0.0, 0.2917, 0.0, 0.7083, 0.0, 0.7083, 0.0, 0.7396, 0.0, 0.7396, 0.0, 0.7083, 0.0, 0.7083, 0.0, 0.7396, 0.0, 0.7396, 0.0, 0.7396, 0.0, 0.7396, 0.0, 0.7083, 0.0, 0.7083, 0.0, 0.7396, 0.0, 0.7396, 0.0, 0.7083, 0.0, 0.7083, 0.0, 0.2917, 0.0, 0.2952, 0.0, 0.2652, 0.0, 0.2604, 0.0, 0.2952, 0.0, 0.3125, 0.0, 0.2988, 0.0, 0.2652, 0.0, 0.2652, 0.0, 0.2988, 0.0, 0.3125, 0.0, 0.2952, 0.0, 0.2604, 0.0, 0.2652, 0.0, 0.2952, 0.0, 0.2917, 0.0, 0.7083, 0.0, 0.7083, 0.0, 0.7396, 0.0, 0.7396, 0.0, 0.7083, 0.0, 0.7083, 0.0, 0.7396, 0.0, 0.7396, 0.0, 0.7396, 0.0, 0.7396, 0.0, 0.7083, 0.0, 0.7083, 0.0, 0.7396, 0.0, 0.7396, 0.0, 0.7083, 0.0, 0.7083, 0.0, 0.2917, 0.0, 0.2917, 0.0, 0.2604, 0.0, 0.2604, 0.0, 0.2917, 0.0, 0.2917, 0.0, 0.2604, 0.0, 0.2604, 0.0, 0.2604, 0.0, 0.2604, 0.0, 0.2917, 0.0, 0.2917, 0.0, 0.2604, 0.0, 0.2604, 0.0, 0.2917, 0.0, 0.2917, 0.0, 0.5, 0.0, 0.3802, 0.0, 0.3802, 0.0, 0.5, 0.0, 0.2917, 0.0, 0.2604, 0.0, 0.2604, 0.0, 0.2917, 0.0, 0.3802, 0.0, 0.5, 0.0, 0.5, 0.0, 0.3802, 0.0, 0.7083, 0.0, 0.7396, 0.0, 0.7396, 0.0, 0.7083, 0.0, 0.2917, 0.0, 0.2917, 0.0, 0.3802, 0.0, 0.3802, 0.0, 0.5, 0.0, 0.6198, 0.0, 0.6198, 0.0, 0.5, 0.0, 0.7083, 0.0, 0.7083, 0.0, 0.7396, 0.0, 0.7396, 0.0, 0.7083, 0.0, 0.6198, 0.0, 0.6198, 0.0, 0.7083, 0.0, 0.6198, 0.0, 0.7083, 0.0, 0.7083, 0.0, 0.6198, 0.0, 0.2917, 0.0, 0.2917, 0.0, 0.2604, 0.0, 0.2604, 0.0, 0.2917, 0.0, 0.3802, 0.0, 0.3802, 0.0, 0.2917, 0.0, 0.5, 0.0, 0.5, 0.0, 0.6198, 0.0, 0.6198, 0.0, 0.5, 0.0, 0.3802, 0.0, 0.3802, 0.0, 0.5, 0.0, 0.2917, 0.0, 0.2604, 0.0, 0.2604, 0.0, 0.2917, 0.0, 0.3802, 0.0, 0.5, 0.0, 0.5, 0.0, 0.3802, 0.0, 0.7083, 0.0, 0.7396, 0.0, 0.7396, 0.0, 0.7083, 0.0, 0.3802, 0.0, 0.2917, 0.0, 0.2917, 0.0, 0.3802, 0.0, 0.5, 0.0, 0.6198, 0.0, 0.6198, 0.0, 0.5, 0.0, 0.7396, 0.0, 0.7083, 0.0, 0.7083, 0.0, 0.7396, 0.0, 0.7083, 0.0, 0.6198, 0.0, 0.6198, 0.0, 0.7083, 0.0, 0.6198, 0.0, 0.7083, 0.0, 0.7083, 0.0, 0.6198, 0.0, 0.2604, 0.0, 0.2917, 0.0, 0.2917, 0.0, 0.2604, 0.0, 0.2917, 0.0, 0.3802, 0.0, 0.3802, 0.0, 0.2917, 0.0, 0.6198, 0.0, 0.5, 0.0, 0.5, 0.0, 0.6198, 0.0, 0.5, 0.0, 0.3802, 0.0, 0.3802, 0.0, 0.5, 0.0, 0.2917, 0.0, 0.2604, 0.0, 0.2604, 0.0, 0.2917, 0.0, 0.3802, 0.0, 0.5, 0.0, 0.5, 0.0, 0.3802, 0.0, 0.7083, 0.0, 0.7396, 0.0, 0.7396, 0.0, 0.7083, 0.0, 0.3802, 0.0, 0.2917, 0.0, 0.2917, 0.0, 0.3802, 0.0, 0.5, 0.0, 0.6198, 0.0, 0.6198, 0.0, 0.5, 0.0, 0.7396, 0.0, 0.7083, 0.0, 0.7083, 0.0, 0.7396, 0.0, 0.7083, 0.0, 0.6198, 0.0, 0.6198, 0.0, 0.7083, 0.0, 0.6198, 0.0, 0.7083, 0.0, 0.7083, 0.0, 0.6198, 0.0, 0.2604, 0.0, 0.2917, 0.0, 0.2917, 0.0, 0.2604, 0.0, 0.2917, 0.0, 0.3802, 0.0, 0.3802, 0.0, 0.2917, 0.0, 0.6198, 0.0, 0.5, 0.0, 0.5, 0.0, 0.6198, 0.0, 0.6198, 0.0, 0.5, 0.0, 0.5, 0.0, 0.6198, 0.0, 0.2917, 0.0, 0.3802, 0.0, 0.3802, 0.0, 0.2917, 0.0, 0.2604, 0.0, 0.2917, 0.0, 0.2917, 0.0, 0.2604, 0.0, 0.6198, 0.0, 0.7083, 0.0, 0.7083, 0.0, 0.6198, 0.0, 0.7083, 0.0, 0.6198, 0.0, 0.6198, 0.0, 0.7083, 0.0, 0.7396, 0.0, 0.7083, 0.0, 0.7083, 0.0, 0.7396, 0.0, 0.5, 0.0, 0.6198, 0.0, 0.6198, 0.0, 0.5, 0.0, 0.3802, 0.0, 0.2917, 0.0, 0.2917, 0.0, 0.3802, 0.0, 0.7083, 0.0, 0.7396, 0.0, 0.7396, 0.0, 0.7083, 0.0, 0.3802, 0.0, 0.5, 0.0, 0.5, 0.0, 0.3802, 0.0, 0.2917, 0.0, 0.2604, 0.0, 0.2604, 0.0, 0.2917, 0.0, 0.5, 0.0, 0.3802, 0.0, 0.3802, 0.0, 0.5, 0.0, 0.6198, 0.0, 0.5, 0.0, 0.5, 0.0, 0.6198, 0.0, 0.2917, 0.0, 0.3802, 0.0, 0.3802, 0.0, 0.2917, 0.0, 0.2604, 0.0, 0.2917, 0.0, 0.2917, 0.0, 0.2604, 0.0, 0.6198, 0.0, 0.7083, 0.0, 0.7083, 0.0, 0.6198, 0.0, 0.7083, 0.0, 0.6198, 0.0, 0.6198, 0.0, 0.7083, 0.0, 0.7396, 0.0, 0.7083, 0.0, 0.7083, 0.0, 0.7396, 0.0, 0.5, 0.0, 0.6198, 0.0, 0.6198, 0.0, 0.5, 0.0, 0.3802, 0.0, 0.2917, 0.0, 0.2917, 0.0, 0.3802, 0.0, 0.7083, 0.0, 0.7396, 0.0, 0.7396, 0.0, 0.7083, 0.0, 0.3802, 0.0, 0.5, 0.0, 0.5, 0.0, 0.3802, 0.0, 0.2917, 0.0, 0.2604, 0.0, 0.2604, 0.0, 0.2917, 0.0, 0.5, 0.0, 0.3802, 0.0, 0.3802, 0.0, 0.5, 0.0, 0.7396, 0.0, 0.7392, 0.0, 0.7081, 0.0, 0.7083, 0.0, 0.7083, 0.0, 0.7081, 0.0, 0.7392, 0.0, 0.7396, 0.0, 0.2613, 0.0, 0.2608, 0.0, 0.2919, 0.0, 0.2923, 0.0, 0.2923, 0.0, 0.2919, 0.0, 0.2608, 0.0, 0.2613, 0.0, 0.3802, 0.0, 0.3803, 0.0, 0.2919, 0.0, 0.2917, 0.0, 0.5, 0.0, 0.5, 0.0, 0.3803, 0.0, 0.3802, 0.0, 0.6198, 0.0, 0.6197, 0.0, 0.5, 0.0, 0.5, 0.0, 0.7083, 0.0, 0.7081, 0.0, 0.6197, 0.0, 0.6198, 0.0, 0.3802, 0.0, 0.2917, 0.0, 0.2919, 0.0, 0.3803, 0.0, 0.5, 0.0, 0.3802, 0.0, 0.3803, 0.0, 0.5, 0.0, 0.6198, 0.0, 0.5, 0.0, 0.5, 0.0, 0.6197, 0.0, 0.7083, 0.0, 0.6198, 0.0, 0.6197, 0.0, 0.7081, 0.0, 0.2608, 0.0, 0.2919, 0.0, 0.2919, 0.0, 0.2608, 0.0, 0.6197, 0.0, 0.5, 0.0, 0.5, 0.0, 0.6197, 0.0, 0.7081, 0.0, 0.7392, 0.0, 0.7392, 0.0, 0.7081, 0.0, 0.6197, 0.0, 0.7081, 0.0, 0.7081, 0.0, 0.6197, 0.0, 0.2919, 0.0, 0.3803, 0.0, 0.3803, 0.0, 0.2919, 0.0, 0.7081, 0.0, 0.6197, 0.0, 0.6197, 0.0, 0.7081, 0.0, 0.7392, 0.0, 0.7081, 0.0, 0.7081, 0.0, 0.7392, 0.0, 0.3803, 0.0, 0.2919, 0.0, 0.2919, 0.0, 0.3803, 0.0, 0.3803, 0.0, 0.5, 0.0, 0.5, 0.0, 0.3803, 0.0, 0.2919, 0.0, 0.2608, 0.0, 0.2608, 0.0, 0.2919, 0.0, 0.5, 0.0, 0.3803, 0.0, 0.3803, 0.0, 0.5, 0.0, 0.5, 0.0, 0.6197, 0.0, 0.6197, 0.0, 0.5, 0.0, 0.5, 0.0, 0.6197, 0.0, 0.6197, 0.0, 0.5, 0.0, 0.2608, 0.0, 0.2919, 0.0, 0.2919, 0.0, 0.2608, 0.0, 0.6197, 0.0, 0.5, 0.0, 0.5, 0.0, 0.6197, 0.0, 0.7081, 0.0, 0.7392, 0.0, 0.7392, 0.0, 0.7081, 0.0, 0.6197, 0.0, 0.7081, 0.0, 0.7081, 0.0, 0.6197, 0.0, 0.2919, 0.0, 0.3803, 0.0, 0.3803, 0.0, 0.2919, 0.0, 0.7081, 0.0, 0.6197, 0.0, 0.6197, 0.0, 0.7081, 0.0, 0.7392, 0.0, 0.7081, 0.0, 0.7081, 0.0, 0.7392, 0.0, 0.3803, 0.0, 0.2919, 0.0, 0.2919, 0.0, 0.3803, 0.0, 0.3803, 0.0, 0.5, 0.0, 0.5, 0.0, 0.3803, 0.0, 0.2919, 0.0, 0.2608, 0.0, 0.2608, 0.0, 0.2919, 0.0, 0.5, 0.0, 0.3803, 0.0, 0.3803, 0.0, 0.5, 0.0, 0.6197, 0.0, 0.5, 0.0, 0.5, 0.0, 0.6197, 0.0, 0.5, 0.0, 0.3803, 0.0, 0.3803, 0.0, 0.5, 0.0, 0.7392, 0.0, 0.7081, 0.0, 0.7081, 0.0, 0.7392, 0.0, 0.3803, 0.0, 0.2919, 0.0, 0.2919, 0.0, 0.3803, 0.0, 0.0, 0.0, 0.0, 0.0, 0.0, 0.0, 0.0, 0.0, 0.2919, 0.0, 0.3803, 0.0, 0.3803, 0.0, 0.2919, 0.0, 0.3803, 0.0, 0.5, 0.0, 0.5, 0.0, 0.3803, 0.0, 0.0, 0.0, 0.0, 0.0, 0.0, 0.0, 0.0, 0.0, 0.5, 0.0, 0.6197, 0.0, 0.6197, 0.0, 0.5, 0.0, 0.0, 0.0, 0.0, 0.0, 0.0, 0.0, 0.0, 0.0, 0.6197, 0.0, 0.7081, 0.0, 0.7081, 0.0, 0.6197, 0.0, 0.7081, 0.0, 0.7392, 0.0, 0.7392, 0.0, 0.7081, 0.0, 0.2952, 0.0, 0.2923, 0.0, 0.2613, 0.0, 0.2652, 0.0, 0.2652, 0.0, 0.2613, 0.0, 0.2923, 0.0, 0.2952, 0.0, 0.7392, 0.0, 0.7387, 0.0, 0.7077, 0.0, 0.7081, 0.0, 0.7081, 0.0, 0.7077, 0.0, 0.7387, 0.0, 0.7392, 0.0, 0.3803, 0.0, 0.3803, 0.0, 0.2923, 0.0, 0.2919, 0.0, 0.5, 0.0, 0.5, 0.0, 0.3803, 0.0, 0.3803, 0.0, 0.6197, 0.0, 0.6197, 0.0, 0.5, 0.0, 0.5, 0.0, 0.7081, 0.0, 0.7077, 0.0, 0.6197, 0.0, 0.6197, 0.0, 0.3803, 0.0, 0.2919, 0.0, 0.2923, 0.0, 0.3803, 0.0, 0.5, 0.0, 0.3803, 0.0, 0.3803, 0.0, 0.5, 0.0, 0.6197, 0.0, 0.5, 0.0, 0.5, 0.0, 0.6197, 0.0, 0.7081, 0.0, 0.6197, 0.0, 0.6197, 0.0, 0.7077, 0.0, 0.7077, 0.0, 0.7387, 0.0, 0.7387, 0.0, 0.7077, 0.0, 0.5, 0.0, 0.3803, 0.0, 0.3803, 0.0, 0.5, 0.0, 0.5, 0.0, 0.6197, 0.0, 0.6197, 0.0, 0.5, 0.0, 0.7387, 0.0, 0.7077, 0.0, 0.7077, 0.0, 0.7387, 0.0, 0.6197, 0.0, 0.5, 0.0, 0.5, 0.0, 0.6197, 0.0, 0.2613, 0.0, 0.2923, 0.0, 0.2923, 0.0, 0.2613, 0.0, 0.6197, 0.0, 0.7077, 0.0, 0.7077, 0.0, 0.6197, 0.0, 0.2923, 0.0, 0.3803, 0.0, 0.3803, 0.0, 0.2923, 0.0, 0.7077, 0.0, 0.6197, 0.0, 0.6197, 0.0, 0.7077, 0.0, 0.2923, 0.0, 0.2613, 0.0, 0.2613, 0.0, 0.2923, 0.0, 0.3803, 0.0, 0.2923, 0.0, 0.2923, 0.0, 0.3803, 0.0, 0.3803, 0.0, 0.5, 0.0, 0.5, 0.0, 0.3803, 0.0, 0.6197, 0.0, 0.7077, 0.0, 0.7077, 0.0, 0.6197, 0.0, 0.2923, 0.0, 0.3803, 0.0, 0.3803, 0.0, 0.2923, 0.0, 0.7077, 0.0, 0.6197, 0.0, 0.6197, 0.0, 0.7077, 0.0, 0.2923, 0.0, 0.2613, 0.0, 0.2613, 0.0, 0.2923, 0.0, 0.3803, 0.0, 0.2923, 0.0, 0.2923, 0.0, 0.3803, 0.0, 0.3803, 0.0, 0.5, 0.0, 0.5, 0.0, 0.3803, 0.0, 0.7077, 0.0, 0.7387, 0.0, 0.7387, 0.0, 0.7077, 0.0, 0.5, 0.0, 0.3803, 0.0, 0.3803, 0.0, 0.5, 0.0, 0.5, 0.0, 0.6197, 0.0, 0.6197, 0.0, 0.5, 0.0, 0.7387, 0.0, 0.7077, 0.0, 0.7077, 0.0, 0.7387, 0.0, 0.6197, 0.0, 0.5, 0.0, 0.5, 0.0, 0.6197, 0.0, 0.2613, 0.0, 0.2923, 0.0, 0.2923, 0.0, 0.2613, 0.0, 0.2613, 0.0, 0.2923, 0.0, 0.2923, 0.0, 0.2613, 0.0, 0.6197, 0.0, 0.7077, 0.0, 0.7077, 0.0, 0.6197, 0.0, 0.2923, 0.0, 0.3803, 0.0, 0.3803, 0.0, 0.2923, 0.0, 0.7077, 0.0, 0.6197, 0.0, 0.6197, 0.0, 0.7077, 0.0, 0.2923, 0.0, 0.2613, 0.0, 0.2613, 0.0, 0.2923, 0.0, 0.3803, 0.0, 0.2923, 0.0, 0.2923, 0.0, 0.3803, 0.0, 0.3803, 0.0, 0.5, 0.0, 0.5, 0.0, 0.3803, 0.0, 0.7077, 0.0, 0.7387, 0.0, 0.7387, 0.0, 0.7077, 0.0, 0.5, 0.0, 0.3803, 0.0, 0.3803, 0.0, 0.5, 0.0, 0.5, 0.0, 0.6197, 0.0, 0.6197, 0.0, 0.5, 0.0, 0.7387, 0.0, 0.7077, 0.0, 0.7077, 0.0, 0.7387, 0.0, 0.6197, 0.0, 0.5, 0.0, 0.5, 0.0, 0.6197, 0.0])
me_plane_001.use_remesh_fix_poles = True
me_plane_001.use_remesh_preserve_attributes = False
me_plane_001.update()
me_plane_004 = bpy.data.meshes.new('Plane.004')
me_plane_004.from_pydata([(0.8118, -0.1934, 1.713), (0.9411, 0.1672, 1.702), (0.8118, 0.1876, 1.713), (0.9411, -0.173, 1.702), (1.076, 0.106, 1.669), (1.076, -0.1118, 1.669), (0.6578, -0.163, 1.697), (0.6578, 0.1573, 1.697), (0.5447, -0.05248, 1.682), (1.084, -0.05736, 1.686), (1.076, -0.0029, 1.669), (0.8118, 0.09235, 1.732), (0.8118, -0.0029, 1.713), (0.8118, -0.09815, 1.732), (0.9451, -0.08795, 1.72), (0.9411, -0.0029, 1.702), (0.9451, 0.08215, 1.72), (0.6544, 0.07718, 1.715), (0.6578, -0.0029, 1.697), (0.6544, -0.08297, 1.715), (1.171, 0.005034, 1.636), (1.171, -0.01083, 1.636), (1.084, 0.05156, 1.686), (1.171, -0.006867, 1.636), (1.171, -0.0029, 1.636), (1.171, 0.001067, 1.636), (0.5447, 0.04668, 1.682), (0.5325, 0.00162, 1.682), (0.5325, -0.007419, 1.682), (0.5325, -0.0029, 1.682), (0.8118, -0.1916, 1.705), (0.9395, 0.1652, 1.694), (0.8118, 0.1858, 1.705), (0.9395, -0.171, 1.694), (1.073, 0.1037, 1.662), (1.073, -0.1095, 1.662), (0.6595, -0.1613, 1.689), (0.6595, 0.1555, 1.689), (0.5476, -0.05095, 1.674), (1.081, -0.05713, 1.679), (1.074, -0.0029, 1.661), (0.8118, 0.09226, 1.724), (0.8118, -0.0029, 1.705), (0.8118, -0.09806, 1.724), (0.9435, -0.08783, 1.712), (0.9399, -0.0029, 1.693), (0.9435, 0.08203, 1.712), (0.6561, 0.07702, 1.707), (0.6587, -0.0029, 1.688), (0.6561, -0.08282, 1.707), (1.165, 0.002485, 1.63), (1.165, -0.008284, 1.63), (1.081, 0.05133, 1.679), (1.167, -0.00772, 1.628), (1.168, -0.0029, 1.628), (1.167, 0.00192, 1.628), (0.5476, 0.04515, 1.674), (0.5341, 0.002586, 1.674), (0.5341, -0.008386, 1.674), (0.5336, -0.0029, 1.674), (0.56, 1.567, 3.514), (-0.5, 1.947, 3.48), (-0.56, 1.567, 3.514), (0.5, 1.947, 3.48), (-0.3202, 2.344, 3.384), (0.3202, 2.344, 3.384), (0.4708, 1.114, 3.465), (-0.4708, 1.114, 3.465), (0.1458, 0.7815, 3.422), (0.1601, 2.367, 3.435), (-3.126e-17, 2.344, 3.384), (-0.28, 1.567, 3.57), (1.827e-18, 1.567, 3.514), (0.28, 1.567, 3.57), (0.25, 1.958, 3.535), (-2.478e-17, 1.947, 3.48), (-0.25, 1.958, 3.535), (-0.2354, 1.104, 3.52), (-1.653e-17, 1.114, 3.465), (0.2354, 1.104, 3.52), (-0.02332, 2.621, 3.287), (0.02332, 2.621, 3.287), (-0.1601, 2.367, 3.435), (0.01166, 2.621, 3.287), (-2.78e-17, 2.621, 3.287), (-0.01166, 2.621, 3.287), (-0.1458, 0.7815, 3.422), (-0.01329, 0.7456, 3.422), (0.01329, 0.7456, 3.422), (-5.738e-18, 0.7456, 3.422), (0.5548, 1.567, 3.49), (-0.4943, 1.942, 3.456), (-0.5548, 1.567, 3.49), (0.4943, 1.942, 3.456), (-0.3133, 2.334, 3.362), (0.3133, 2.334, 3.362), (0.4658, 1.119, 3.442), (-0.4658, 1.119, 3.442), (0.1413, 0.7899, 3.399), (0.1594, 2.357, 3.412), (-3.126e-17, 2.337, 3.36), (-0.2797, 1.567, 3.545), (1.827e-18, 1.567, 3.489), (0.2797, 1.567, 3.545), (0.2497, 1.954, 3.51), (-2.478e-17, 1.943, 3.456), (-0.2497, 1.954, 3.51), (-0.235, 1.109, 3.496), (-1.653e-17, 1.117, 3.441), (0.235, 1.109, 3.496), (-0.01583, 2.606, 3.268), (0.01583, 2.606, 3.268), (-0.1594, 2.357, 3.412), (0.01417, 2.61, 3.265), (-2.78e-17, 2.613, 3.263), (-0.01417, 2.61, 3.265), (-0.1413, 0.7899, 3.399), (-0.01613, 0.7502, 3.398), (0.01613, 0.7502, 3.398), (-5.738e-18, 0.7487, 3.397), (-0.476, -1.186, 3.159), (0.3693, -1.486, 3.11), (0.4172, -1.186, 3.159), (-0.4281, -1.486, 3.11), (0.2259, -1.797, 3.011), (-0.2847, -1.797, 3.011), (-0.4048, -0.8233, 3.146), (0.346, -0.8233, 3.146), (-0.1457, -0.5564, 3.13), (-0.1571, -1.818, 3.05), (-0.02943, -1.797, 3.011), (0.1939, -1.189, 3.203), (-0.02943, -1.186, 3.159), (-0.2527, -1.189, 3.203), (-0.2288, -1.499, 3.153), (-0.02943, -1.486, 3.11), (0.1699, -1.499, 3.153), (0.1583, -0.8185, 3.19), (-0.02943, -0.8233, 3.146), (-0.2171, -0.8185, 3.19), (-0.01083, -2.012, 2.918), (-0.04803, -2.012, 2.918), (0.09823, -1.818, 3.05), (-0.03873, -2.012, 2.918), (-0.02943, -2.012, 2.918), (-0.02013, -2.012, 2.918), (0.0868, -0.5564, 3.13), (-0.01883, -0.5279, 3.132), (-0.04002, -0.5279, 3.132), (-0.02943, -0.5279, 3.132), (-0.4718, -1.185, 3.139), (0.3647, -1.481, 3.091), (0.413, -1.185, 3.139), (-0.4236, -1.481, 3.091), (0.2204, -1.788, 2.994), (-0.2792, -1.788, 2.994), (-0.4008, -0.8258, 3.126), (0.342, -0.8258, 3.126), (-0.1421, -0.5617, 3.111), (-0.1566, -1.809, 3.032), (-0.02943, -1.79, 2.992), (0.1936, -1.188, 3.183), (-0.02943, -1.185, 3.139), (-0.2525, -1.188, 3.183), (-0.2285, -1.494, 3.133), (-0.02943, -1.482, 3.09), (0.1697, -1.494, 3.133), (0.1579, -0.821, 3.17), (-0.02943, -0.824, 3.126), (-0.2168, -0.821, 3.17), (-0.0168, -1.999, 2.904), (-0.04205, -1.999, 2.904), (0.0977, -1.809, 3.032), (-0.04073, -2.002, 2.901), (-0.02943, -2.004, 2.9), (-0.01813, -2.002, 2.901), (0.08321, -0.5617, 3.111), (-0.01657, -0.5301, 3.112), (-0.04229, -0.5301, 3.112), (-0.02943, -0.5289, 3.112), (-1.143, 0.2957, 2.49), (-1.35, -0.2826, 2.471), (-1.143, -0.3154, 2.49), (-1.35, 0.263, 2.471), (-1.567, -0.1845, 2.418), (-1.567, 0.1649, 2.418), (-0.8956, 0.247, 2.463), (-0.8956, -0.2667, 2.463), (-0.7143, 0.0697, 2.439), (-1.579, 0.07752, 2.446), (-1.567, -0.009823, 2.418), (-1.143, -0.1626, 2.52), (-1.143, -0.009823, 2.49), (-1.143, 0.1429, 2.52), (-1.356, 0.1266, 2.501), (-1.35, -0.009823, 2.471), (-1.356, -0.1462, 2.501), (-0.8903, -0.1382, 2.493), (-0.8956, -0.009823, 2.463), (-0.8903, 0.1186, 2.493), (-1.718, -0.02255, 2.366), (-1.718, 0.002902, 2.366), (-1.579, -0.09716, 2.446), (-1.718, -0.00346, 2.366), (-1.718, -0.009823, 2.366), (-1.718, -0.01618, 2.366), (-0.7143, -0.08934, 2.439), (-0.6947, -0.01707, 2.439), (-0.6947, -0.002574, 2.439), (-0.6947, -0.009823, 2.439), (-1.143, 0.2929, 2.476), (-1.347, -0.2795, 2.458), (-1.143, -0.3125, 2.476), (-1.347, 0.2598, 2.458), (-1.561, -0.1807, 2.407), (-1.561, 0.1611, 2.407), (-0.8983, 0.2443, 2.45), (-0.8983, -0.2639, 2.45), (-0.7189, 0.06724, 2.427), (-1.574, 0.07716, 2.434), (-1.563, -0.009823, 2.405), (-1.143, -0.1624, 2.506), (-1.143, -0.009823, 2.476), (-1.143, 0.1428, 2.506), (-1.354, 0.1264, 2.487), (-1.348, -0.009823, 2.458), (-1.354, -0.146, 2.487), (-0.8929, -0.138, 2.48), (-0.8971, -0.009823, 2.449), (-0.8929, 0.1184, 2.48), (-1.71, -0.01846, 2.355), (-1.71, -0.001187, 2.355), (-1.574, -0.0968, 2.434), (-1.712, -0.002092, 2.354), (-1.713, -0.009823, 2.353), (-1.712, -0.01755, 2.354), (-0.7189, -0.08689, 2.427), (-0.6972, -0.01862, 2.426), (-0.6972, -0.001024, 2.426), (-0.6964, -0.009823, 2.426)], [], [(13, 0, 3, 14), (14, 3, 5, 9), (11, 2, 7, 17), (17, 7, 26, 27), (6, 19, 28, 8), (19, 18, 29, 28), (18, 17, 27, 29), (0, 13, 19, 6), (13, 12, 18, 19), (12, 11, 17, 18), (1, 16, 22, 4), (16, 15, 10, 22), (15, 14, 9, 10), (2, 11, 16, 1), (11, 12, 15, 16), (12, 13, 14, 15), (9, 5, 21, 23), (4, 22, 25, 20), (22, 10, 24, 25), (10, 9, 23, 24), (43, 44, 33, 30), (44, 39, 35, 33), (41, 47, 37, 32), (47, 57, 56, 37), (36, 38, 58, 49), (49, 58, 59, 48), (48, 59, 57, 47), (30, 36, 49, 43), (43, 49, 48, 42), (42, 48, 47, 41), (31, 34, 52, 46), (46, 52, 40, 45), (45, 40, 39, 44), (32, 31, 46, 41), (41, 46, 45, 42), (42, 45, 44, 43), (39, 53, 51, 35), (34, 50, 55, 52), (52, 55, 54, 40), (40, 54, 53, 39), (5, 3, 33, 35), (2, 1, 31, 32), (3, 0, 30, 33), (1, 4, 34, 31), (7, 2, 32, 37), (0, 6, 36, 30), (6, 8, 38, 36), (20, 25, 55, 50), (23, 21, 51, 53), (24, 23, 53, 54), (25, 24, 54, 55), (27, 26, 56, 57), (4, 20, 50, 34), (21, 5, 35, 51), (26, 7, 37, 56), (8, 28, 58, 38), (29, 27, 57, 59), (28, 29, 59, 58), (73, 60, 63, 74), (74, 63, 65, 69), (71, 62, 67, 77), (77, 67, 86, 87), (66, 79, 88, 68), (79, 78, 89, 88), (78, 77, 87, 89), (60, 73, 79, 66), (73, 72, 78, 79), (72, 71, 77, 78), (61, 76, 82, 64), (76, 75, 70, 82), (75, 74, 69, 70), (62, 71, 76, 61), (71, 72, 75, 76), (72, 73, 74, 75), (69, 65, 81, 83), (64, 82, 85, 80), (82, 70, 84, 85), (70, 69, 83, 84), (103, 104, 93, 90), (104, 99, 95, 93), (101, 107, 97, 92), (107, 117, 116, 97), (96, 98, 118, 109), (109, 118, 119, 108), (108, 119, 117, 107), (90, 96, 109, 103), (103, 109, 108, 102), (102, 108, 107, 101), (91, 94, 112, 106), (106, 112, 100, 105), (105, 100, 99, 104), (92, 91, 106, 101), (101, 106, 105, 102), (102, 105, 104, 103), (99, 113, 111, 95), (94, 110, 115, 112), (112, 115, 114, 100), (100, 114, 113, 99), (65, 63, 93, 95), (62, 61, 91, 92), (63, 60, 90, 93), (61, 64, 94, 91), (67, 62, 92, 97), (60, 66, 96, 90), (66, 68, 98, 96), (80, 85, 115, 110), (83, 81, 111, 113), (84, 83, 113, 114), (85, 84, 114, 115), (87, 86, 116, 117), (64, 80, 110, 94), (81, 65, 95, 111), (86, 67, 97, 116), (68, 88, 118, 98), (89, 87, 117, 119), (88, 89, 119, 118), (133, 120, 123, 134), (134, 123, 125, 129), (131, 122, 127, 137), (137, 127, 146, 147), (126, 139, 148, 128), (139, 138, 149, 148), (138, 137, 147, 149), (120, 133, 139, 126), (133, 132, 138, 139), (132, 131, 137, 138), (121, 136, 142, 124), (136, 135, 130, 142), (135, 134, 129, 130), (122, 131, 136, 121), (131, 132, 135, 136), (132, 133, 134, 135), (129, 125, 141, 143), (124, 142, 145, 140), (142, 130, 144, 145), (130, 129, 143, 144), (163, 164, 153, 150), (164, 159, 155, 153), (161, 167, 157, 152), (167, 177, 176, 157), (156, 158, 178, 169), (169, 178, 179, 168), (168, 179, 177, 167), (150, 156, 169, 163), (163, 169, 168, 162), (162, 168, 167, 161), (151, 154, 172, 166), (166, 172, 160, 165), (165, 160, 159, 164), (152, 151, 166, 161), (161, 166, 165, 162), (162, 165, 164, 163), (159, 173, 171, 155), (154, 170, 175, 172), (172, 175, 174, 160), (160, 174, 173, 159), (125, 123, 153, 155), (122, 121, 151, 152), (123, 120, 150, 153), (121, 124, 154, 151), (127, 122, 152, 157), (120, 126, 156, 150), (126, 128, 158, 156), (140, 145, 175, 170), (143, 141, 171, 173), (144, 143, 173, 174), (145, 144, 174, 175), (147, 146, 176, 177), (124, 140, 170, 154), (141, 125, 155, 171), (146, 127, 157, 176), (128, 148, 178, 158), (149, 147, 177, 179), (148, 149, 179, 178), (193, 180, 183, 194), (194, 183, 185, 189), (191, 182, 187, 197), (197, 187, 206, 207), (186, 199, 208, 188), (199, 198, 209, 208), (198, 197, 207, 209), (180, 193, 199, 186), (193, 192, 198, 199), (192, 191, 197, 198), (181, 196, 202, 184), (196, 195, 190, 202), (195, 194, 189, 190), (182, 191, 196, 181), (191, 192, 195, 196), (192, 193, 194, 195), (189, 185, 201, 203), (184, 202, 205, 200), (202, 190, 204, 205), (190, 189, 203, 204), (223, 224, 213, 210), (224, 219, 215, 213), (221, 227, 217, 212), (227, 237, 236, 217), (216, 218, 238, 229), (229, 238, 239, 228), (228, 239, 237, 227), (210, 216, 229, 223), (223, 229, 228, 222), (222, 228, 227, 221), (211, 214, 232, 226), (226, 232, 220, 225), (225, 220, 219, 224), (212, 211, 226, 221), (221, 226, 225, 222), (222, 225, 224, 223), (219, 233, 231, 215), (214, 230, 235, 232), (232, 235, 234, 220), (220, 234, 233, 219), (185, 183, 213, 215), (182, 181, 211, 212), (183, 180, 210, 213), (181, 184, 214, 211), (187, 182, 212, 217), (180, 186, 216, 210), (186, 188, 218, 216), (200, 205, 235, 230), (203, 201, 231, 233), (204, 203, 233, 234), (205, 204, 234, 235), (207, 206, 236, 237), (184, 200, 230, 214), (201, 185, 215, 231), (206, 187, 217, 236), (188, 208, 238, 218), (209, 207, 237, 239), (208, 209, 239, 238)])
_uv = me_plane_004.uv_layers.new(name='UVMap')
_uv.uv.foreach_set('vector', [0.75, 0.0, 1.0, 0.0, 1.0, 1.0, 0.75, 1.0, 0.75, 1.0, 1.0, 1.0, 1.0, 1.0, 0.75, 1.0, 0.25, 0.0, 0.0, 0.0, 0.0, 0.0, 0.25, 0.0, 0.25, 0.0, 0.0, 0.0, 0.0, 0.0, 0.25, 0.0, 1.0, 0.0, 0.75, 0.0, 0.75, 0.0, 1.0, 0.0, 0.75, 0.0, 0.5, 0.0, 0.5, 0.0, 0.75, 0.0, 0.5, 0.0, 0.25, 0.0, 0.25, 0.0, 0.5, 0.0, 1.0, 0.0, 0.75, 0.0, 0.75, 0.0, 1.0, 0.0, 0.75, 0.0, 0.5, 0.0, 0.5, 0.0, 0.75, 0.0, 0.5, 0.0, 0.25, 0.0, 0.25, 0.0, 0.5, 0.0, 0.0, 1.0, 0.25, 1.0, 0.25, 1.0, 0.0, 1.0, 0.25, 1.0, 0.5, 1.0, 0.5, 1.0, 0.25, 1.0, 0.5, 1.0, 0.75, 1.0, 0.75, 1.0, 0.5, 1.0, 0.0, 0.0, 0.25, 0.0, 0.25, 1.0, 0.0, 1.0, 0.25, 0.0, 0.5, 0.0, 0.5, 1.0, 0.25, 1.0, 0.5, 0.0, 0.75, 0.0, 0.75, 1.0, 0.5, 1.0, 0.75, 1.0, 1.0, 1.0, 1.0, 1.0, 0.75, 1.0, 0.0, 1.0, 0.25, 1.0, 0.25, 1.0, 0.0, 1.0, 0.25, 1.0, 0.5, 1.0, 0.5, 1.0, 0.25, 1.0, 0.5, 1.0, 0.75, 1.0, 0.75, 1.0, 0.5, 1.0, 0.75, 0.0, 0.75, 1.0, 1.0, 1.0, 1.0, 0.0, 0.75, 1.0, 0.75, 1.0, 1.0, 1.0, 1.0, 1.0, 0.25, 0.0, 0.25, 0.0, 0.0, 0.0, 0.0, 0.0, 0.25, 0.0, 0.25, 0.0, 0.0, 0.0, 0.0, 0.0, 1.0, 0.0, 1.0, 0.0, 0.75, 0.0, 0.75, 0.0, 0.75, 0.0, 0.75, 0.0, 0.5, 0.0, 0.5, 0.0, 0.5, 0.0, 0.5, 0.0, 0.25, 0.0, 0.25, 0.0, 1.0, 0.0, 1.0, 0.0, 0.75, 0.0, 0.75, 0.0, 0.75, 0.0, 0.75, 0.0, 0.5, 0.0, 0.5, 0.0, 0.5, 0.0, 0.5, 0.0, 0.25, 0.0, 0.25, 0.0, 0.0, 1.0, 0.0, 1.0, 0.25, 1.0, 0.25, 1.0, 0.25, 1.0, 0.25, 1.0, 0.5, 1.0, 0.5, 1.0, 0.5, 1.0, 0.5, 1.0, 0.75, 1.0, 0.75, 1.0, 0.0, 0.0, 0.0, 1.0, 0.25, 1.0, 0.25, 0.0, 0.25, 0.0, 0.25, 1.0, 0.5, 1.0, 0.5, 0.0, 0.5, 0.0, 0.5, 1.0, 0.75, 1.0, 0.75, 0.0, 0.75, 1.0, 0.75, 1.0, 1.0, 1.0, 1.0, 1.0, 0.0, 1.0, 0.0, 1.0, 0.25, 1.0, 0.25, 1.0, 0.25, 1.0, 0.25, 1.0, 0.5, 1.0, 0.5, 1.0, 0.5, 1.0, 0.5, 1.0, 0.75, 1.0, 0.75, 1.0, 1.0, 1.0, 1.0, 1.0, 1.0, 1.0, 1.0, 1.0, 0.0, 0.0, 0.0, 1.0, 0.0, 1.0, 0.0, 0.0, 1.0, 1.0, 1.0, 0.0, 1.0, 0.0, 1.0, 1.0, 0.0, 1.0, 0.0, 1.0, 0.0, 1.0, 0.0, 1.0, 0.0, 0.0, 0.0, 0.0, 0.0, 0.0, 0.0, 0.0, 1.0, 0.0, 1.0, 0.0, 1.0, 0.0, 1.0, 0.0, 1.0, 0.0, 1.0, 0.0, 1.0, 0.0, 1.0, 0.0, 0.0, 1.0, 0.25, 1.0, 0.25, 1.0, 0.0, 1.0, 0.75, 1.0, 1.0, 1.0, 1.0, 1.0, 0.75, 1.0, 0.5, 1.0, 0.75, 1.0, 0.75, 1.0, 0.5, 1.0, 0.25, 1.0, 0.5, 1.0, 0.5, 1.0, 0.25, 1.0, 0.25, 0.0, 0.0, 0.0, 0.0, 0.0, 0.25, 0.0, 0.0, 1.0, 0.0, 1.0, 0.0, 1.0, 0.0, 1.0, 1.0, 1.0, 1.0, 1.0, 1.0, 1.0, 1.0, 1.0, 0.0, 0.0, 0.0, 0.0, 0.0, 0.0, 0.0, 0.0, 1.0, 0.0, 0.75, 0.0, 0.75, 0.0, 1.0, 0.0, 0.5, 0.0, 0.25, 0.0, 0.25, 0.0, 0.5, 0.0, 0.75, 0.0, 0.5, 0.0, 0.5, 0.0, 0.75, 0.0, 0.75, 0.0, 1.0, 0.0, 1.0, 1.0, 0.75, 1.0, 0.75, 1.0, 1.0, 1.0, 1.0, 1.0, 0.75, 1.0, 0.25, 0.0, 0.0, 0.0, 0.0, 0.0, 0.25, 0.0, 0.25, 0.0, 0.0, 0.0, 0.0, 0.0, 0.25, 0.0, 1.0, 0.0, 0.75, 0.0, 0.75, 0.0, 1.0, 0.0, 0.75, 0.0, 0.5, 0.0, 0.5, 0.0, 0.75, 0.0, 0.5, 0.0, 0.25, 0.0, 0.25, 0.0, 0.5, 0.0, 1.0, 0.0, 0.75, 0.0, 0.75, 0.0, 1.0, 0.0, 0.75, 0.0, 0.5, 0.0, 0.5, 0.0, 0.75, 0.0, 0.5, 0.0, 0.25, 0.0, 0.25, 0.0, 0.5, 0.0, 0.0, 1.0, 0.25, 1.0, 0.25, 1.0, 0.0, 1.0, 0.25, 1.0, 0.5, 1.0, 0.5, 1.0, 0.25, 1.0, 0.5, 1.0, 0.75, 1.0, 0.75, 1.0, 0.5, 1.0, 0.0, 0.0, 0.25, 0.0, 0.25, 1.0, 0.0, 1.0, 0.25, 0.0, 0.5, 0.0, 0.5, 1.0, 0.25, 1.0, 0.5, 0.0, 0.75, 0.0, 0.75, 1.0, 0.5, 1.0, 0.75, 1.0, 1.0, 1.0, 1.0, 1.0, 0.75, 1.0, 0.0, 1.0, 0.25, 1.0, 0.25, 1.0, 0.0, 1.0, 0.25, 1.0, 0.5, 1.0, 0.5, 1.0, 0.25, 1.0, 0.5, 1.0, 0.75, 1.0, 0.75, 1.0, 0.5, 1.0, 0.75, 0.0, 0.75, 1.0, 1.0, 1.0, 1.0, 0.0, 0.75, 1.0, 0.75, 1.0, 1.0, 1.0, 1.0, 1.0, 0.25, 0.0, 0.25, 0.0, 0.0, 0.0, 0.0, 0.0, 0.25, 0.0, 0.25, 0.0, 0.0, 0.0, 0.0, 0.0, 1.0, 0.0, 1.0, 0.0, 0.75, 0.0, 0.75, 0.0, 0.75, 0.0, 0.75, 0.0, 0.5, 0.0, 0.5, 0.0, 0.5, 0.0, 0.5, 0.0, 0.25, 0.0, 0.25, 0.0, 1.0, 0.0, 1.0, 0.0, 0.75, 0.0, 0.75, 0.0, 0.75, 0.0, 0.75, 0.0, 0.5, 0.0, 0.5, 0.0, 0.5, 0.0, 0.5, 0.0, 0.25, 0.0, 0.25, 0.0, 0.0, 1.0, 0.0, 1.0, 0.25, 1.0, 0.25, 1.0, 0.25, 1.0, 0.25, 1.0, 0.5, 1.0, 0.5, 1.0, 0.5, 1.0, 0.5, 1.0, 0.75, 1.0, 0.75, 1.0, 0.0, 0.0, 0.0, 1.0, 0.25, 1.0, 0.25, 0.0, 0.25, 0.0, 0.25, 1.0, 0.5, 1.0, 0.5, 0.0, 0.5, 0.0, 0.5, 1.0, 0.75, 1.0, 0.75, 0.0, 0.75, 1.0, 0.75, 1.0, 1.0, 1.0, 1.0, 1.0, 0.0, 1.0, 0.0, 1.0, 0.25, 1.0, 0.25, 1.0, 0.25, 1.0, 0.25, 1.0, 0.5, 1.0, 0.5, 1.0, 0.5, 1.0, 0.5, 1.0, 0.75, 1.0, 0.75, 1.0, 1.0, 1.0, 1.0, 1.0, 1.0, 1.0, 1.0, 1.0, 0.0, 0.0, 0.0, 1.0, 0.0, 1.0, 0.0, 0.0, 1.0, 1.0, 1.0, 0.0, 1.0, 0.0, 1.0, 1.0, 0.0, 1.0, 0.0, 1.0, 0.0, 1.0, 0.0, 1.0, 0.0, 0.0, 0.0, 0.0, 0.0, 0.0, 0.0, 0.0, 1.0, 0.0, 1.0, 0.0, 1.0, 0.0, 1.0, 0.0, 1.0, 0.0, 1.0, 0.0, 1.0, 0.0, 1.0, 0.0, 0.0, 1.0, 0.25, 1.0, 0.25, 1.0, 0.0, 1.0, 0.75, 1.0, 1.0, 1.0, 1.0, 1.0, 0.75, 1.0, 0.5, 1.0, 0.75, 1.0, 0.75, 1.0, 0.5, 1.0, 0.25, 1.0, 0.5, 1.0, 0.5, 1.0, 0.25, 1.0, 0.25, 0.0, 0.0, 0.0, 0.0, 0.0, 0.25, 0.0, 0.0, 1.0, 0.0, 1.0, 0.0, 1.0, 0.0, 1.0, 1.0, 1.0, 1.0, 1.0, 1.0, 1.0, 1.0, 1.0, 0.0, 0.0, 0.0, 0.0, 0.0, 0.0, 0.0, 0.0, 1.0, 0.0, 0.75, 0.0, 0.75, 0.0, 1.0, 0.0, 0.5, 0.0, 0.25, 0.0, 0.25, 0.0, 0.5, 0.0, 0.75, 0.0, 0.5, 0.0, 0.5, 0.0, 0.75, 0.0, 0.75, 0.0, 1.0, 0.0, 1.0, 1.0, 0.75, 1.0, 0.75, 1.0, 1.0, 1.0, 1.0, 1.0, 0.75, 1.0, 0.25, 0.0, 0.0, 0.0, 0.0, 0.0, 0.25, 0.0, 0.25, 0.0, 0.0, 0.0, 0.0, 0.0, 0.25, 0.0, 1.0, 0.0, 0.75, 0.0, 0.75, 0.0, 1.0, 0.0, 0.75, 0.0, 0.5, 0.0, 0.5, 0.0, 0.75, 0.0, 0.5, 0.0, 0.25, 0.0, 0.25, 0.0, 0.5, 0.0, 1.0, 0.0, 0.75, 0.0, 0.75, 0.0, 1.0, 0.0, 0.75, 0.0, 0.5, 0.0, 0.5, 0.0, 0.75, 0.0, 0.5, 0.0, 0.25, 0.0, 0.25, 0.0, 0.5, 0.0, 0.0, 1.0, 0.25, 1.0, 0.25, 1.0, 0.0, 1.0, 0.25, 1.0, 0.5, 1.0, 0.5, 1.0, 0.25, 1.0, 0.5, 1.0, 0.75, 1.0, 0.75, 1.0, 0.5, 1.0, 0.0, 0.0, 0.25, 0.0, 0.25, 1.0, 0.0, 1.0, 0.25, 0.0, 0.5, 0.0, 0.5, 1.0, 0.25, 1.0, 0.5, 0.0, 0.75, 0.0, 0.75, 1.0, 0.5, 1.0, 0.75, 1.0, 1.0, 1.0, 1.0, 1.0, 0.75, 1.0, 0.0, 1.0, 0.25, 1.0, 0.25, 1.0, 0.0, 1.0, 0.25, 1.0, 0.5, 1.0, 0.5, 1.0, 0.25, 1.0, 0.5, 1.0, 0.75, 1.0, 0.75, 1.0, 0.5, 1.0, 0.75, 0.0, 0.75, 1.0, 1.0, 1.0, 1.0, 0.0, 0.75, 1.0, 0.75, 1.0, 1.0, 1.0, 1.0, 1.0, 0.25, 0.0, 0.25, 0.0, 0.0, 0.0, 0.0, 0.0, 0.25, 0.0, 0.25, 0.0, 0.0, 0.0, 0.0, 0.0, 1.0, 0.0, 1.0, 0.0, 0.75, 0.0, 0.75, 0.0, 0.75, 0.0, 0.75, 0.0, 0.5, 0.0, 0.5, 0.0, 0.5, 0.0, 0.5, 0.0, 0.25, 0.0, 0.25, 0.0, 1.0, 0.0, 1.0, 0.0, 0.75, 0.0, 0.75, 0.0, 0.75, 0.0, 0.75, 0.0, 0.5, 0.0, 0.5, 0.0, 0.5, 0.0, 0.5, 0.0, 0.25, 0.0, 0.25, 0.0, 0.0, 1.0, 0.0, 1.0, 0.25, 1.0, 0.25, 1.0, 0.25, 1.0, 0.25, 1.0, 0.5, 1.0, 0.5, 1.0, 0.5, 1.0, 0.5, 1.0, 0.75, 1.0, 0.75, 1.0, 0.0, 0.0, 0.0, 1.0, 0.25, 1.0, 0.25, 0.0, 0.25, 0.0, 0.25, 1.0, 0.5, 1.0, 0.5, 0.0, 0.5, 0.0, 0.5, 1.0, 0.75, 1.0, 0.75, 0.0, 0.75, 1.0, 0.75, 1.0, 1.0, 1.0, 1.0, 1.0, 0.0, 1.0, 0.0, 1.0, 0.25, 1.0, 0.25, 1.0, 0.25, 1.0, 0.25, 1.0, 0.5, 1.0, 0.5, 1.0, 0.5, 1.0, 0.5, 1.0, 0.75, 1.0, 0.75, 1.0, 1.0, 1.0, 1.0, 1.0, 1.0, 1.0, 1.0, 1.0, 0.0, 0.0, 0.0, 1.0, 0.0, 1.0, 0.0, 0.0, 1.0, 1.0, 1.0, 0.0, 1.0, 0.0, 1.0, 1.0, 0.0, 1.0, 0.0, 1.0, 0.0, 1.0, 0.0, 1.0, 0.0, 0.0, 0.0, 0.0, 0.0, 0.0, 0.0, 0.0, 1.0, 0.0, 1.0, 0.0, 1.0, 0.0, 1.0, 0.0, 1.0, 0.0, 1.0, 0.0, 1.0, 0.0, 1.0, 0.0, 0.0, 1.0, 0.25, 1.0, 0.25, 1.0, 0.0, 1.0, 0.75, 1.0, 1.0, 1.0, 1.0, 1.0, 0.75, 1.0, 0.5, 1.0, 0.75, 1.0, 0.75, 1.0, 0.5, 1.0, 0.25, 1.0, 0.5, 1.0, 0.5, 1.0, 0.25, 1.0, 0.25, 0.0, 0.0, 0.0, 0.0, 0.0, 0.25, 0.0, 0.0, 1.0, 0.0, 1.0, 0.0, 1.0, 0.0, 1.0, 1.0, 1.0, 1.0, 1.0, 1.0, 1.0, 1.0, 1.0, 0.0, 0.0, 0.0, 0.0, 0.0, 0.0, 0.0, 0.0, 1.0, 0.0, 0.75, 0.0, 0.75, 0.0, 1.0, 0.0, 0.5, 0.0, 0.25, 0.0, 0.25, 0.0, 0.5, 0.0, 0.75, 0.0, 0.5, 0.0, 0.5, 0.0, 0.75, 0.0, 0.75, 0.0, 1.0, 0.0, 1.0, 1.0, 0.75, 1.0, 0.75, 1.0, 1.0, 1.0, 1.0, 1.0, 0.75, 1.0, 0.25, 0.0, 0.0, 0.0, 0.0, 0.0, 0.25, 0.0, 0.25, 0.0, 0.0, 0.0, 0.0, 0.0, 0.25, 0.0, 1.0, 0.0, 0.75, 0.0, 0.75, 0.0, 1.0, 0.0, 0.75, 0.0, 0.5, 0.0, 0.5, 0.0, 0.75, 0.0, 0.5, 0.0, 0.25, 0.0, 0.25, 0.0, 0.5, 0.0, 1.0, 0.0, 0.75, 0.0, 0.75, 0.0, 1.0, 0.0, 0.75, 0.0, 0.5, 0.0, 0.5, 0.0, 0.75, 0.0, 0.5, 0.0, 0.25, 0.0, 0.25, 0.0, 0.5, 0.0, 0.0, 1.0, 0.25, 1.0, 0.25, 1.0, 0.0, 1.0, 0.25, 1.0, 0.5, 1.0, 0.5, 1.0, 0.25, 1.0, 0.5, 1.0, 0.75, 1.0, 0.75, 1.0, 0.5, 1.0, 0.0, 0.0, 0.25, 0.0, 0.25, 1.0, 0.0, 1.0, 0.25, 0.0, 0.5, 0.0, 0.5, 1.0, 0.25, 1.0, 0.5, 0.0, 0.75, 0.0, 0.75, 1.0, 0.5, 1.0, 0.75, 1.0, 1.0, 1.0, 1.0, 1.0, 0.75, 1.0, 0.0, 1.0, 0.25, 1.0, 0.25, 1.0, 0.0, 1.0, 0.25, 1.0, 0.5, 1.0, 0.5, 1.0, 0.25, 1.0, 0.5, 1.0, 0.75, 1.0, 0.75, 1.0, 0.5, 1.0, 0.75, 0.0, 0.75, 1.0, 1.0, 1.0, 1.0, 0.0, 0.75, 1.0, 0.75, 1.0, 1.0, 1.0, 1.0, 1.0, 0.25, 0.0, 0.25, 0.0, 0.0, 0.0, 0.0, 0.0, 0.25, 0.0, 0.25, 0.0, 0.0, 0.0, 0.0, 0.0, 1.0, 0.0, 1.0, 0.0, 0.75, 0.0, 0.75, 0.0, 0.75, 0.0, 0.75, 0.0, 0.5, 0.0, 0.5, 0.0, 0.5, 0.0, 0.5, 0.0, 0.25, 0.0, 0.25, 0.0, 1.0, 0.0, 1.0, 0.0, 0.75, 0.0, 0.75, 0.0, 0.75, 0.0, 0.75, 0.0, 0.5, 0.0, 0.5, 0.0, 0.5, 0.0, 0.5, 0.0, 0.25, 0.0, 0.25, 0.0, 0.0, 1.0, 0.0, 1.0, 0.25, 1.0, 0.25, 1.0, 0.25, 1.0, 0.25, 1.0, 0.5, 1.0, 0.5, 1.0, 0.5, 1.0, 0.5, 1.0, 0.75, 1.0, 0.75, 1.0, 0.0, 0.0, 0.0, 1.0, 0.25, 1.0, 0.25, 0.0, 0.25, 0.0, 0.25, 1.0, 0.5, 1.0, 0.5, 0.0, 0.5, 0.0, 0.5, 1.0, 0.75, 1.0, 0.75, 0.0, 0.75, 1.0, 0.75, 1.0, 1.0, 1.0, 1.0, 1.0, 0.0, 1.0, 0.0, 1.0, 0.25, 1.0, 0.25, 1.0, 0.25, 1.0, 0.25, 1.0, 0.5, 1.0, 0.5, 1.0, 0.5, 1.0, 0.5, 1.0, 0.75, 1.0, 0.75, 1.0, 1.0, 1.0, 1.0, 1.0, 1.0, 1.0, 1.0, 1.0, 0.0, 0.0, 0.0, 1.0, 0.0, 1.0, 0.0, 0.0, 1.0, 1.0, 1.0, 0.0, 1.0, 0.0, 1.0, 1.0, 0.0, 1.0, 0.0, 1.0, 0.0, 1.0, 0.0, 1.0, 0.0, 0.0, 0.0, 0.0, 0.0, 0.0, 0.0, 0.0, 1.0, 0.0, 1.0, 0.0, 1.0, 0.0, 1.0, 0.0, 1.0, 0.0, 1.0, 0.0, 1.0, 0.0, 1.0, 0.0, 0.0, 1.0, 0.25, 1.0, 0.25, 1.0, 0.0, 1.0, 0.75, 1.0, 1.0, 1.0, 1.0, 1.0, 0.75, 1.0, 0.5, 1.0, 0.75, 1.0, 0.75, 1.0, 0.5, 1.0, 0.25, 1.0, 0.5, 1.0, 0.5, 1.0, 0.25, 1.0, 0.25, 0.0, 0.0, 0.0, 0.0, 0.0, 0.25, 0.0, 0.0, 1.0, 0.0, 1.0, 0.0, 1.0, 0.0, 1.0, 1.0, 1.0, 1.0, 1.0, 1.0, 1.0, 1.0, 1.0, 0.0, 0.0, 0.0, 0.0, 0.0, 0.0, 0.0, 0.0, 1.0, 0.0, 0.75, 0.0, 0.75, 0.0, 1.0, 0.0, 0.5, 0.0, 0.25, 0.0, 0.25, 0.0, 0.5, 0.0, 0.75, 0.0, 0.5, 0.0, 0.5, 0.0, 0.75, 0.0])
me_plane_004.use_remesh_fix_poles = True
me_plane_004.use_remesh_preserve_attributes = False
me_plane_004.update()

# ---- objects
ob_stick = bpy.data.objects.new('Stick', me_plane_001)
ob_leaf = bpy.data.objects.new('Leaf', me_plane_004)

# ---- transforms, parenting, visibility, modifiers, constraints
ob_stick.location = (0.0, 0.0, 0.0)
ob_leaf.location = (0.0, 0.0, 0.0)

# ---- collection membership
col_collection.objects.link(ob_stick)
col_collection.objects.link(ob_leaf)

# ---- scene / render settings (as saved in the file)
scene.frame_start = 1; scene.frame_end = 250; scene.frame_set(0)
scene.render.engine = 'BLENDER_EEVEE_NEXT'
scene.cycles.sampling_pattern = 'TABULATED_SOBOL'
scene.cycles.use_light_tree = False
scene.view_settings.view_transform = 'Filmic'
bpy.context.view_layer.update()

# ---- added for rendering (the .blend has no active camera and no usable light): camera, sun
cam_auto = bpy.data.cameras.new('AutoCamera')
cam_auto.lens = 50.0
cam_auto.sensor_width = 36.0
cam_auto.clip_end = 1000.0
ob_auto_camera = bpy.data.objects.new('AutoCamera', cam_auto)
scene.collection.objects.link(ob_auto_camera)
ob_auto_camera.location = (5.76199, -6.93821, 6.61351)
ob_auto_camera.rotation_euler = (1.09748, -7.21219e-08, 0.694738)
scene.camera = ob_auto_camera
light_auto_sun = bpy.data.lights.new('AutoSun', 'SUN')
light_auto_sun.energy = 3.0
light_auto_sun.angle = 0.0523599
ob_auto_sun = bpy.data.objects.new('AutoSun', light_auto_sun)
scene.collection.objects.link(ob_auto_sun)
ob_auto_sun.rotation_euler = (0.872665, 0.174533, 0.523599)
bpy.context.view_layer.update()
